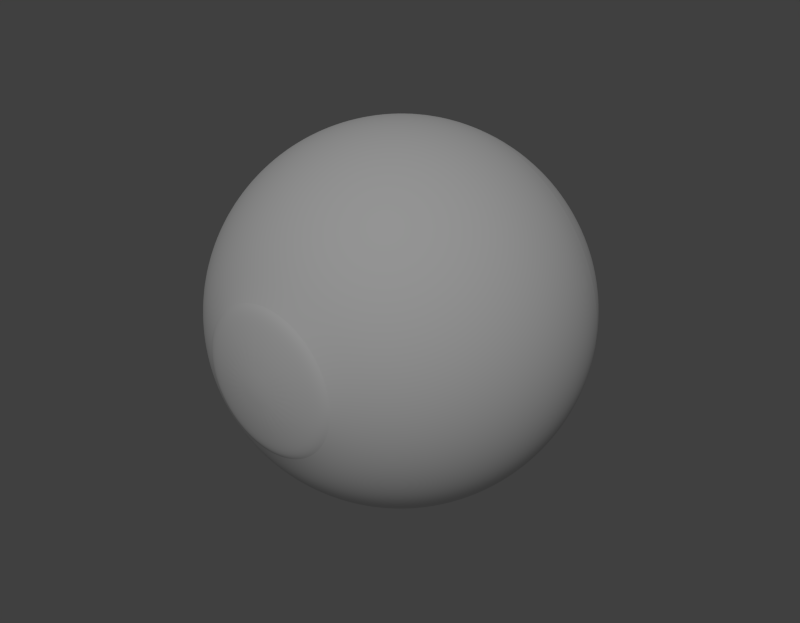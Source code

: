 # Source: eyeball.blend  (saved by Blender 2.79.0; exported with 4.5.12 LTS)
import bpy
from mathutils import Matrix  # noqa: F401  (used for matrix-valued properties, if any)

bpy.ops.wm.read_factory_settings(use_empty=True)
scene = bpy.context.scene
scene.name = 'Scene'

# ---- collections
col_collection_1 = bpy.data.collections.new('Collection 1'); scene.collection.children.link(col_collection_1)

# ---- materials (node trees are filled in below, after node groups)
mat_eye_white = bpy.data.materials.new('Eye_white')
mat_eye_white.alpha_threshold = 0.0
mat_eye_white.use_transparent_shadow = False
mat_eye_white.roughness = 0.5
mat_eye_white.specular_intensity = 0.627
mat_eye_white.line_color = (0.0, 0.0, 0.0, 1.0)
mat_eye_tranz_001 = bpy.data.materials.new('Eye_Tranz.001')
mat_eye_tranz_001.alpha_threshold = 0.0
mat_eye_tranz_001.use_transparent_shadow = False
mat_eye_tranz_001.roughness = 0.5
mat_eye_tranz_001.specular_intensity = 0.4392
mat_eye_tranz_001.line_color = (0.0, 0.0, 0.0, 0.1701)
mat_eyeblack = bpy.data.materials.new('EyeBlack')
mat_eyeblack.alpha_threshold = 0.0
mat_eyeblack.use_transparent_shadow = False
mat_eyeblack.diffuse_color = (0.0, 0.0, 0.0, 1.0)
mat_eyeblack.roughness = 0.5
mat_eyeblack.specular_intensity = 0.0
mat_eyeblack.line_color = (0.0, 0.0, 0.0, 1.0)
mat_eye_iris = bpy.data.materials.new('Eye_Iris')
mat_eye_iris.alpha_threshold = 0.0
mat_eye_iris.use_transparent_shadow = False
mat_eye_iris.diffuse_color = (0.0441, 0.1575, 0.3739, 1.0)
mat_eye_iris.roughness = 0.5
mat_eye_iris.specular_intensity = 1.0
mat_eye_iris.line_color = (0.0, 0.0, 0.0, 1.0)

# ---- material node trees

# ---- world
world_world = bpy.data.worlds.new('World'); scene.world = world_world
world_world.color = (0.05088, 0.05088, 0.05088)
world_world.use_sun_shadow = False
world_world.sun_shadow_jitter_overblur = 0.0
world_world.cycles.sampling_method = 'NONE'
world_world.cycles.sample_map_resolution = 256

# ---- lights
light_hemi = bpy.data.lights.new('Hemi', 'SUN')
light_hemi.transmission_factor = 0.0
light_hemi.angle = 0.1993
light_hemi.energy = 1.0
light_hemi.shadow_buffer_clip_start = 0.5
light_hemi.shadow_soft_size = 0.1
light_hemi.shadow_cascade_max_distance = 1000.0
light_hemi.cycles.use_multiple_importance_sampling = False

# ---- meshes
me_eye_1 = bpy.data.meshes.new('eye_1')
me_eye_1.from_pydata([(-0.3962, -2.397e-07, 1.697), (-0.7649, -2.403e-07, 1.805), (-0.3889, 0.07462, 1.697), (-0.7505, 0.1464, 1.805), (-0.3671, 0.1464, 1.697), (-0.7078, 0.2871, 1.806), (-0.3318, 0.2125, 1.697), (-0.6385, 0.4168, 1.806), (-0.2842, 0.2705, 1.698), (-0.5452, 0.5305, 1.807), (-0.2262, 0.318, 1.698), (-0.4315, 0.6239, 1.808), (-0.1601, 0.3534, 1.699), (-0.3018, 0.6932, 1.809), (-0.08836, 0.3752, 1.699), (-0.161, 0.7359, 1.81), (-0.01374, 0.3825, 1.7), (-0.01464, 0.7503, 1.811), (0.06088, 0.3752, 1.7), (0.1317, 0.7359, 1.813), (0.1326, 0.3534, 1.701), (0.2725, 0.6932, 1.814), (0.1988, 0.318, 1.701), (0.4022, 0.6239, 1.815), (0.2567, 0.2705, 1.702), (0.5159, 0.5305, 1.816), (0.3043, 0.2125, 1.702), (0.6092, 0.4168, 1.816), (0.3396, 0.1464, 1.703), (0.6785, 0.2871, 1.817), (0.3614, 0.07462, 1.703), (0.7212, 0.1464, 1.817), (0.3687, -2.844e-07, 1.703), (0.7356, -3.28e-07, 1.817), (0.3614, -0.07462, 1.703), (0.7212, -0.1464, 1.817), (0.3396, -0.1464, 1.703), (0.6785, -0.2871, 1.817), (0.3043, -0.2125, 1.702), (0.6092, -0.4168, 1.816), (0.2567, -0.2705, 1.702), (0.5159, -0.5305, 1.816), (0.1988, -0.318, 1.701), (0.4022, -0.6239, 1.815), (0.1326, -0.3534, 1.701), (0.2725, -0.6932, 1.814), (0.06088, -0.3752, 1.7), (0.1317, -0.7359, 1.813), (-0.01374, -0.3825, 1.7), (-0.01464, -0.7503, 1.811), (-0.08836, -0.3752, 1.699), (-0.161, -0.7359, 1.81), (-0.1601, -0.3534, 1.699), (-0.3018, -0.6932, 1.809), (-0.2262, -0.318, 1.698), (-0.4315, -0.6239, 1.808), (-0.2842, -0.2705, 1.698), (-0.5452, -0.5305, 1.807), (-0.0137, -1.998e-07, 1.694), (-0.3318, -0.2125, 1.697), (-0.6385, -0.4168, 1.806), (-0.3671, -0.1464, 1.697), (-0.7078, -0.2871, 1.806), (-0.3889, -0.07462, 1.697), (-0.7505, -0.1464, 1.805), (-0.3085, -0.05852, 1.76), (-0.7078, -0.2871, 1.806), (-0.2914, -0.1148, 1.76), (-0.2637, -0.1667, 1.76), (-0.2264, -0.2121, 1.76), (-0.4315, -0.6239, 1.808), (-0.1809, -0.2494, 1.761), (-0.129, -0.2771, 1.761), (-0.07277, -0.2942, 1.762), (-0.01425, -0.3, 1.762), (0.1317, -0.7359, 1.813), (0.04428, -0.2942, 1.763), (0.2725, -0.6932, 1.814), (0.1005, -0.2771, 1.763), (0.4022, -0.6239, 1.815), (0.1524, -0.2494, 1.763), (0.1979, -0.2121, 1.764), (0.2352, -0.1667, 1.764), (0.6785, -0.2871, 1.817), (0.2629, -0.1148, 1.764), (0.7212, -0.1464, 1.817), (0.28, -0.05852, 1.764), (0.2857, -2.667e-07, 1.764), (0.28, 0.05852, 1.764), (0.6785, 0.2871, 1.817), (0.2629, 0.1148, 1.764), (0.6092, 0.4168, 1.816), (0.2352, 0.1667, 1.764), (0.1979, 0.2121, 1.764), (0.1524, 0.2494, 1.763), (0.2725, 0.6932, 1.814), (0.1005, 0.2771, 1.763), (0.04428, 0.2942, 1.763), (-0.01425, 0.3, 1.762), (-0.161, 0.7359, 1.81), (-0.07277, 0.2942, 1.762), (-0.129, 0.2771, 1.761), (-0.1809, 0.2494, 1.761), (-0.5452, 0.5305, 1.807), (-0.2264, 0.2121, 1.76), (-0.6385, 0.4168, 1.806), (-0.2637, 0.1667, 1.76), (-0.2914, 0.1148, 1.76), (-0.7505, 0.1464, 1.805), (-0.3085, 0.05852, 1.76), (-0.3142, -2.138e-07, 1.76), (-0.7505, -0.1464, 1.805), (-0.6385, -0.4168, 1.806), (-0.5452, -0.5305, 1.807), (-0.3018, -0.6932, 1.809), (-0.161, -0.7359, 1.81), (-0.01464, -0.7503, 1.811), (0.5159, -0.5305, 1.816), (0.6092, -0.4168, 1.816), (0.7356, -3.504e-07, 1.817), (0.7212, 0.1464, 1.817), (0.5159, 0.5305, 1.816), (0.4022, 0.6239, 1.815), (0.1317, 0.7359, 1.813), (-0.01464, 0.7503, 1.811), (-0.3018, 0.6932, 1.809), (-0.4315, 0.6239, 1.808), (-0.7078, 0.2871, 1.806), (-0.7649, -2.18e-07, 1.805), (-0.7649, 1.796e-08, 1.805), (-0.7505, 0.1464, 1.805), (-0.7078, 0.2871, 1.806), (-0.6385, 0.4168, 1.806), (-0.5452, 0.5305, 1.807), (-0.4315, 0.6239, 1.808), (-0.3018, 0.6932, 1.809), (-0.161, 0.7359, 1.81), (-0.01465, 0.7503, 1.811), (0.1317, 0.7359, 1.813), (0.2725, 0.6932, 1.814), (0.4022, 0.6239, 1.815), (0.5159, 0.5305, 1.816), (0.6092, 0.4168, 1.816), (0.6785, 0.2871, 1.817), (0.7212, 0.1464, 1.817), (0.7356, -3.593e-08, 1.817), (0.7212, -0.1464, 1.817), (0.6785, -0.2871, 1.817), (0.6092, -0.4168, 1.816), (0.5159, -0.5305, 1.816), (0.4022, -0.6239, 1.815), (0.2725, -0.6932, 1.814), (0.1317, -0.7359, 1.813), (-0.01465, -0.7503, 1.811), (-0.161, -0.7359, 1.81), (-0.3018, -0.6932, 1.809), (-0.4315, -0.6239, 1.808), (-0.5452, -0.5305, 1.807), (-0.6385, -0.4168, 1.806), (-0.7078, -0.2871, 1.806), (-0.7505, -0.1464, 1.805), (-0.3808, -1.69e-08, 1.937), (-0.695, 1.332e-07, 1.857), (-0.3738, 0.07124, 1.937), (-0.6819, 0.1326, 1.857), (-0.353, 0.1397, 1.937), (-0.6432, 0.2602, 1.857), (-0.3193, 0.2029, 1.937), (-0.5804, 0.3777, 1.858), (-0.2739, 0.2582, 1.937), (-0.4958, 0.4808, 1.859), (-0.2186, 0.3036, 1.938), (-0.3928, 0.5653, 1.859), (-0.1554, 0.3374, 1.938), (-0.2753, 0.6282, 1.86), (-0.08692, 0.3581, 1.939), (-0.1477, 0.6669, 1.861), (-0.01569, 0.3652, 1.939), (-0.01506, 0.6799, 1.862), (0.05555, 0.3581, 1.94), (0.1176, 0.6669, 1.864), (0.1241, 0.3374, 1.941), (0.2451, 0.6282, 1.865), (0.1872, 0.3036, 1.941), (0.3627, 0.5653, 1.866), (0.2425, 0.2582, 1.942), (0.4657, 0.4808, 1.866), (0.2879, 0.2029, 1.942), (0.5503, 0.3777, 1.867), (0.3217, 0.1397, 1.942), (0.6131, 0.2602, 1.868), (0.3424, 0.07124, 1.942), (0.6518, 0.1326, 1.868), (0.3495, -3.798e-08, 1.942), (0.6648, -9.915e-08, 1.868), (0.3424, -0.07124, 1.942), (0.6518, -0.1326, 1.868), (0.3217, -0.1397, 1.942), (0.6131, -0.2602, 1.868), (0.2879, -0.2029, 1.942), (0.5503, -0.3777, 1.867), (0.2425, -0.2582, 1.942), (0.4657, -0.4808, 1.866), (0.1872, -0.3036, 1.941), (0.3627, -0.5653, 1.866), (0.1241, -0.3374, 1.941), (0.2451, -0.6282, 1.865), (0.05555, -0.3581, 1.94), (0.1176, -0.6669, 1.864), (-0.01569, -0.3652, 1.939), (-0.01506, -0.6799, 1.862), (-0.08692, -0.3581, 1.939), (-0.1477, -0.6669, 1.861), (-0.1554, -0.3374, 1.938), (-0.2753, -0.6282, 1.86), (-0.2186, -0.3036, 1.938), (-0.3928, -0.5653, 1.859), (-0.2739, -0.2582, 1.937), (-0.4958, -0.4808, 1.859), (-0.01598, -7.722e-09, 1.975), (-0.3193, -0.2029, 1.937), (-0.5804, -0.3777, 1.858), (-0.353, -0.1397, 1.937), (-0.6432, -0.2602, 1.857), (-0.3738, -0.07124, 1.937), (-0.6819, -0.1326, 1.857), (-0.7649, -1.393e-07, 1.805), (-1.098, -9.574e-08, 1.615), (-1.392, -4.906e-08, 1.37), (-1.633, -4.881e-10, 1.072), (-1.811, 4.81e-08, 0.7329), (-1.919, 9.484e-08, 0.3656), (-1.953, 1.425e-07, -0.0158), (-1.909, 1.815e-07, -0.413), (-1.791, 2.047e-07, -0.7802), (-1.077, 0.2117, 1.615), (-1.366, 0.2695, 1.37), (-1.602, 0.3169, 1.072), (-1.776, 0.3521, 0.7332), (-1.882, 0.3738, 0.3659), (-1.916, 0.3811, -0.01549), (-1.872, 0.3731, -0.4127), (-1.756, 0.3506, -0.7799), (-0.7078, 0.2871, 1.806), (-1.016, 0.4153, 1.616), (-1.287, 0.5286, 1.371), (-1.509, 0.6215, 1.073), (-1.673, 0.6906, 0.734), (-1.773, 0.7332, 0.3668), (-1.805, 0.7475, -0.01459), (-1.764, 0.7319, -0.4118), (-1.654, 0.6877, -0.7791), (-0.9154, 0.6029, 1.617), (-1.16, 0.7674, 1.372), (-1.359, 0.9023, 1.074), (-1.507, 1.003, 0.7354), (-1.596, 1.064, 0.3682), (-1.624, 1.085, -0.01313), (-1.587, 1.063, -0.4104), (-1.488, 0.9984, -0.7777), (-0.7805, 0.7674, 1.618), (-0.9878, 0.9767, 1.373), (-1.157, 1.148, 1.076), (-1.282, 1.276, 0.7372), (-1.358, 1.355, 0.3701), (-1.381, 1.381, -0.01117), (-1.349, 1.352, -0.4085), (-1.264, 1.271, -0.7759), (-0.4315, 0.6239, 1.808), (-0.616, 0.9023, 1.619), (-0.7785, 1.148, 1.375), (-0.9111, 1.35, 1.078), (-1.009, 1.501, 0.7394), (-1.067, 1.593, 0.3725), (-1.085, 1.624, -0.008777), (-1.059, 1.59, -0.4061), (-0.9921, 1.494, -0.7737), (-0.3018, 0.6932, 1.809), (-0.4284, 1.003, 1.621), (-0.5397, 1.276, 1.377), (-0.6303, 1.501, 1.08), (-0.6966, 1.667, 0.7419), (-0.7362, 1.77, 0.3751), (-0.7475, 1.805, -0.006046), (-0.7286, 1.767, -0.4035), (-0.6815, 1.66, -0.7712), (-0.2248, 1.064, 1.622), (-0.2806, 1.355, 1.379), (-0.3256, 1.593, 1.083), (-0.3581, 1.77, 0.7446), (-0.3768, 1.879, 0.378), (-0.3811, 1.916, -0.003083), (-0.3699, 1.876, -0.4006), (-0.3444, 1.762, -0.7685), (-0.01465, 0.7503, 1.811), (-0.01313, 1.085, 1.624), (-0.01117, 1.381, 1.381), (-0.008773, 1.624, 1.085), (-0.006042, 1.805, 0.7475), (-0.003079, 1.916, 0.3811), (2.039e-06, 1.953, -1.553e-06), (0.003217, 1.912, -0.3975), (0.006202, 1.797, -0.7657), (0.1317, 0.7359, 1.813), (0.1986, 1.064, 1.626), (0.2583, 1.355, 1.383), (0.3081, 1.593, 1.088), (0.346, 1.77, 0.7503), (0.3707, 1.879, 0.3841), (0.3811, 1.916, 0.00308), (0.3763, 1.876, -0.3945), (0.3568, 1.762, -0.7628), (0.4022, 1.003, 1.627), (0.5174, 1.276, 1.385), (0.6127, 1.501, 1.09), (0.6845, 1.667, 0.7531), (0.73, 1.77, 0.387), (0.7475, 1.805, 0.006043), (0.7351, 1.767, -0.3916), (0.6939, 1.66, -0.7601), (0.4022, 0.6239, 1.815), (0.5898, 0.9023, 1.629), (0.7562, 1.148, 1.387), (0.8935, 1.35, 1.092), (0.9965, 1.501, 0.7556), (1.061, 1.593, 0.3897), (1.085, 1.624, 0.008774), (1.066, 1.59, -0.3889), (1.005, 1.494, -0.7576), (0.5159, 0.5305, 1.816), (0.7542, 0.7674, 1.63), (0.9655, 0.9767, 1.389), (1.14, 1.148, 1.094), (1.27, 1.276, 0.7578), (1.352, 1.355, 0.392), (1.381, 1.381, 0.01117), (1.355, 1.352, -0.3866), (1.277, 1.271, -0.7554), (0.8892, 0.6029, 1.631), (1.137, 0.7674, 1.39), (1.342, 0.9023, 1.096), (1.494, 1.003, 0.7596), (1.59, 1.064, 0.3939), (1.624, 1.085, 0.01313), (1.593, 1.063, -0.3847), (1.5, 0.9984, -0.7536), (0.9894, 0.4153, 1.632), (1.265, 0.5286, 1.391), (1.492, 0.6215, 1.097), (1.661, 0.6906, 0.761), (1.767, 0.7332, 0.3954), (1.805, 0.7475, 0.01459), (1.77, 0.7319, -0.3832), (1.666, 0.6877, -0.7523), (0.7212, 0.1464, 1.817), (1.051, 0.2117, 1.633), (1.343, 0.2695, 1.392), (1.584, 0.3169, 1.098), (1.764, 0.3521, 0.7618), (1.876, 0.3738, 0.3963), (1.916, 0.3811, 0.01549), (1.879, 0.3731, -0.3824), (1.769, 0.3506, -0.7515), (0.7356, -2.452e-07, 1.817), (1.072, -2.49e-07, 1.633), (1.37, -2.441e-07, 1.392), (1.615, -2.299e-07, 1.098), (1.799, -2.068e-07, 0.7621), (1.913, -1.757e-07, 0.3966), (1.953, -1.334e-07, 0.01579), (1.916, -8.861e-08, -0.3821), (1.803, -4.902e-08, -0.7512), (1.051, -0.2117, 1.633), (1.343, -0.2695, 1.392), (1.584, -0.3169, 1.098), (1.764, -0.3521, 0.7618), (1.876, -0.3738, 0.3963), (1.916, -0.3811, 0.01549), (1.879, -0.3731, -0.3824), (1.769, -0.3506, -0.7515), (0.9894, -0.4153, 1.632), (1.265, -0.5286, 1.391), (1.492, -0.6215, 1.097), (1.661, -0.6906, 0.761), (1.767, -0.7332, 0.3954), (1.805, -0.7475, 0.01459), (1.77, -0.7319, -0.3832), (1.666, -0.6877, -0.7523), (0.6092, -0.4168, 1.816), (0.8892, -0.6029, 1.631), (1.137, -0.7674, 1.39), (1.342, -0.9023, 1.096), (1.494, -1.003, 0.7596), (1.59, -1.064, 0.3939), (1.624, -1.085, 0.01313), (1.593, -1.063, -0.3847), (1.5, -0.9984, -0.7536), (0.5159, -0.5305, 1.816), (0.7542, -0.7674, 1.63), (0.9655, -0.9767, 1.389), (1.14, -1.148, 1.094), (1.27, -1.276, 0.7578), (1.352, -1.355, 0.392), (1.381, -1.381, 0.01117), (1.355, -1.352, -0.3866), (1.277, -1.271, -0.7554), (0.5898, -0.9023, 1.629), (0.7562, -1.148, 1.387), (0.8935, -1.35, 1.092), (0.9965, -1.501, 0.7556), (1.061, -1.593, 0.3897), (1.085, -1.624, 0.008774), (1.066, -1.59, -0.3889), (1.005, -1.494, -0.7576), (0.4022, -1.003, 1.627), (0.5174, -1.276, 1.385), (0.6127, -1.501, 1.09), (0.6845, -1.667, 0.7531), (0.73, -1.77, 0.387), (0.7475, -1.805, 0.006042), (0.7351, -1.767, -0.3916), (0.6939, -1.66, -0.7601), (0.1986, -1.064, 1.626), (0.2583, -1.355, 1.383), (0.3081, -1.593, 1.088), (0.346, -1.77, 0.7503), (0.3707, -1.879, 0.3841), (0.3811, -1.916, 0.00308), (0.3763, -1.876, -0.3945), (0.3568, -1.762, -0.7628), (-0.01465, -0.7503, 1.811), (-0.01313, -1.085, 1.624), (-0.01117, -1.381, 1.381), (-0.008775, -1.624, 1.085), (-0.006044, -1.805, 0.7475), (-0.003081, -1.916, 0.3811), (3.433e-07, -1.953, -2.049e-06), (0.003215, -1.912, -0.3975), (0.0062, -1.797, -0.7657), (-0.161, -0.7359, 1.81), (-0.2248, -1.064, 1.622), (-0.2806, -1.355, 1.379), (-0.3256, -1.593, 1.083), (-0.3581, -1.77, 0.7446), (-0.3768, -1.879, 0.378), (-0.3811, -1.916, -0.003083), (-0.3699, -1.876, -0.4006), (-0.3444, -1.762, -0.7685), (-0.3018, -0.6932, 1.809), (-0.4284, -1.003, 1.621), (-0.5397, -1.276, 1.377), (-0.6303, -1.501, 1.08), (-0.6966, -1.667, 0.7419), (-0.7362, -1.77, 0.3751), (-0.7475, -1.805, -0.006047), (-0.7286, -1.767, -0.4035), (-0.6815, -1.66, -0.7712), (-0.616, -0.9023, 1.619), (-0.7785, -1.148, 1.375), (-0.9111, -1.35, 1.078), (-1.009, -1.501, 0.7394), (-1.067, -1.593, 0.3725), (-1.085, -1.624, -0.008777), (-1.059, -1.59, -0.4061), (-0.9921, -1.494, -0.7737), (-0.5452, -0.5305, 1.807), (-0.7805, -0.7674, 1.618), (-0.9878, -0.9767, 1.373), (-1.157, -1.148, 1.076), (-1.282, -1.276, 0.7372), (-1.358, -1.355, 0.3701), (-1.381, -1.381, -0.01117), (-1.349, -1.352, -0.4085), (-1.264, -1.271, -0.7759), (-0.6385, -0.4168, 1.806), (-0.9154, -0.6029, 1.617), (-1.16, -0.7674, 1.372), (-1.359, -0.9023, 1.074), (-1.507, -1.003, 0.7354), (-1.596, -1.064, 0.3682), (-1.624, -1.085, -0.01314), (-1.587, -1.063, -0.4104), (-1.488, -0.9984, -0.7777), (-1.016, -0.4153, 1.616), (-1.287, -0.5286, 1.371), (-1.509, -0.6215, 1.073), (-1.673, -0.6906, 0.734), (-1.773, -0.7331, 0.3668), (-1.805, -0.7475, -0.01459), (-1.764, -0.7319, -0.4118), (-1.654, -0.6877, -0.7791), (-0.7505, -0.1464, 1.805), (-1.077, -0.2117, 1.615), (-1.366, -0.2695, 1.37), (-1.602, -0.3169, 1.072), (-1.776, -0.3521, 0.7332), (-1.882, -0.3738, 0.3659), (-1.916, -0.3811, -0.01549), (-1.872, -0.3731, -0.4127), (-1.756, -0.3506, -0.7799), (-0.7505, 0.1464, 1.805), (-0.6385, 0.4168, 1.806), (-0.5452, 0.5305, 1.807), (-0.161, 0.7359, 1.81), (0.2725, 0.6932, 1.814), (0.6092, 0.4168, 1.816), (0.6785, 0.2871, 1.817), (0.7212, -0.1464, 1.817), (0.6785, -0.2871, 1.817), (0.4022, -0.6239, 1.815), (0.2725, -0.6932, 1.814), (0.1317, -0.7359, 1.813), (-0.4315, -0.6239, 1.808), (-0.7078, -0.2871, 1.806), (-0.4738, 3.542e-07, -1.895), (-0.4645, 0.09397, -1.895), (-0.4371, 0.1843, -1.895), (-0.3927, 0.2676, -1.895), (-0.3328, 0.3407, -1.894), (-0.2598, 0.4007, -1.894), (-0.1766, 0.4453, -1.894), (-0.08616, 0.4728, -1.893), (0.007877, 0.4821, -1.893), (0.1019, 0.4729, -1.892), (0.1924, 0.4456, -1.892), (0.2759, 0.4011, -1.892), (0.349, 0.3411, -1.891), (0.409, 0.2681, -1.891), (0.4537, 0.1847, -1.891), (0.4811, 0.09414, -1.891), (0.4904, 2.852e-07, -1.891), (0.4811, -0.09414, -1.891), (0.4537, -0.1847, -1.891), (0.409, -0.2681, -1.891), (0.349, -0.3411, -1.891), (0.2759, -0.4011, -1.892), (0.1924, -0.4456, -1.892), (0.1019, -0.4729, -1.892), (0.007876, -0.4821, -1.893), (-0.08616, -0.4728, -1.893), (-0.1766, -0.4453, -1.894), (-0.2598, -0.4007, -1.894), (-0.3328, -0.3407, -1.894), (-0.3927, -0.2676, -1.895), (-0.4371, -0.1843, -1.895), (-0.4645, -0.09397, -1.895), (-0.7163, 1.083, -1.459), (-0.4913, 1.204, -1.458), (1.213, 0.4995, -1.447), (1.288, 0.2547, -1.447), (1.313, 6.371e-08, -1.446), (-0.247, -1.278, -1.456), (-0.4913, -1.204, -1.458), (-1.294, 2.499e-07, -1.463), (-1.269, 0.2539, -1.463), (0.732, 1.085, -1.45), (0.9299, 0.9227, -1.449), (-1.195, 0.4981, -1.462), (-1.075, 0.7233, -1.462), (-0.247, 1.278, -1.456), (0.007248, 1.304, -1.455), (-0.7163, -1.083, -1.459), (-0.9135, -0.9207, -1.461), (0.2616, 1.279, -1.453), (0.5064, 1.205, -1.452), (-1.075, -0.7233, -1.462), (0.2616, -1.279, -1.453), (0.007247, -1.304, -1.455), (0.5064, -1.205, -1.452), (1.288, -0.2547, -1.447), (1.213, -0.4995, -1.447), (-0.9135, 0.9207, -1.461), (0.9299, -0.9227, -1.449), (0.732, -1.085, -1.45), (-1.269, -0.2539, -1.463), (-1.195, -0.4981, -1.462), (1.092, 0.7251, -1.448), (1.092, -0.7251, -1.448), (-0.8769, 1.323, -1.139), (1.479, 0.6096, -1.121), (-0.3036, -1.561, -1.135), (-1.583, 2.139e-07, -1.144), (0.8916, 1.324, -1.126), (-1.462, 0.6086, -1.143), (-0.3036, 1.561, -1.135), (-0.8769, -1.323, -1.139), (0.3174, 1.561, -1.13), (0.3174, -1.561, -1.13), (0.6162, -1.471, -1.128), (1.569, -0.3108, -1.121), (-1.118, 1.125, -1.141), (1.133, -1.126, -1.124), (-1.553, -0.3102, -1.144), (-1.462, -0.6086, -1.143), (-0.602, 1.47, -1.137), (1.569, 0.3108, -1.121), (1.6, -1.229e-08, -1.121), (-0.602, -1.47, -1.137), (-1.553, 0.3102, -1.144), (1.133, 1.126, -1.124), (-1.315, 0.8836, -1.142), (0.006879, 1.592, -1.132), (-1.118, -1.125, -1.141), (0.6162, 1.471, -1.128), (-1.315, -0.8836, -1.142), (0.006877, -1.592, -1.132), (1.479, -0.6096, -1.121), (0.8916, -1.324, -1.126), (1.331, 0.885, -1.123), (1.331, -0.885, -1.123), (-0.3281, 0.8097, -1.747), (0.8686, 0.1713, -1.741), (0.8855, 2.051e-07, -1.741), (-0.3281, -0.8097, -1.747), (-0.8515, 0.1708, -1.75), (0.628, 0.6207, -1.742), (-0.7209, 0.4866, -1.749), (0.007276, 0.8769, -1.745), (-0.6121, -0.6194, -1.748), (0.343, 0.8106, -1.744), (-0.7209, -0.4866, -1.749), (0.007275, -0.8769, -1.745), (0.8186, -0.3361, -1.741), (0.4949, -0.7297, -1.743), (0.7373, 0.4878, -1.742), (0.7373, -0.4878, -1.742), (-0.4795, 0.7285, -1.748), (0.8186, 0.3361, -1.741), (-0.1637, -0.8598, -1.746), (-0.8683, 3.307e-07, -1.75), (0.4949, 0.7298, -1.743), (-0.8017, 0.3351, -1.749), (-0.1637, 0.8598, -1.746), (-0.4795, -0.7285, -1.748), (0.1784, 0.8603, -1.745), (0.1784, -0.8603, -1.745), (0.343, -0.8106, -1.744), (0.8686, -0.1713, -1.741), (-0.6121, 0.6194, -1.748), (0.628, -0.6207, -1.742), (-0.8515, -0.1708, -1.75), (-0.8017, -0.3351, -1.749), (0.008123, 5.879e-07, -1.953)], [], [(1, 0, 2, 3), (3, 2, 4, 5), (5, 4, 6, 7), (7, 6, 8, 9), (9, 8, 10, 11), (11, 10, 12, 13), (13, 12, 14, 15), (15, 14, 16, 17), (17, 16, 18, 19), (19, 18, 20, 21), (21, 20, 22, 23), (23, 22, 24, 25), (25, 24, 26, 27), (27, 26, 28, 29), (29, 28, 30, 31), (31, 30, 32, 33), (33, 32, 34, 35), (35, 34, 36, 37), (37, 36, 38, 39), (39, 38, 40, 41), (41, 40, 42, 43), (43, 42, 44, 45), (45, 44, 46, 47), (47, 46, 48, 49), (49, 48, 50, 51), (51, 50, 52, 53), (53, 52, 54, 55), (55, 54, 56, 57), (57, 56, 59, 60), (60, 59, 61, 62), (62, 61, 63, 64), (0, 58, 2), (2, 58, 4), (4, 58, 6), (6, 58, 8), (8, 58, 10), (10, 58, 12), (12, 58, 14), (14, 58, 16), (16, 58, 18), (18, 58, 20), (20, 58, 22), (22, 58, 24), (24, 58, 26), (26, 58, 28), (28, 58, 30), (30, 58, 32), (32, 58, 34), (34, 58, 36), (36, 58, 38), (38, 58, 40), (40, 58, 42), (42, 58, 44), (44, 58, 46), (46, 58, 48), (48, 58, 50), (50, 58, 52), (52, 58, 54), (54, 58, 56), (56, 58, 59), (59, 58, 61), (61, 58, 63), (63, 58, 0), (64, 63, 0, 1), (111, 65, 110, 128), (66, 67, 65, 111), (112, 68, 67, 66), (113, 69, 68, 112), (70, 71, 69, 113), (114, 72, 71, 70), (115, 73, 72, 114), (116, 74, 73, 115), (75, 76, 74, 116), (117, 81, 80, 79), (118, 82, 81, 117), (83, 84, 82, 118), (119, 87, 86, 85), (120, 88, 87, 119), (89, 90, 88, 120), (121, 93, 92, 91), (122, 94, 93, 121), (95, 96, 94, 122), (123, 97, 96, 95), (124, 98, 97, 123), (99, 100, 98, 124), (125, 101, 100, 99), (126, 102, 101, 125), (103, 104, 102, 126), (127, 107, 106, 105), (108, 109, 107, 127), (128, 110, 109, 108), (77, 78, 76, 75), (79, 80, 78, 77), (85, 86, 84, 83), (91, 92, 90, 89), (105, 106, 104, 103), (162, 161, 163, 164), (164, 163, 165, 166), (166, 165, 167, 168), (168, 167, 169, 170), (170, 169, 171, 172), (172, 171, 173, 174), (174, 173, 175, 176), (176, 175, 177, 178), (178, 177, 179, 180), (180, 179, 181, 182), (182, 181, 183, 184), (184, 183, 185, 186), (186, 185, 187, 188), (188, 187, 189, 190), (190, 189, 191, 192), (192, 191, 193, 194), (194, 193, 195, 196), (196, 195, 197, 198), (198, 197, 199, 200), (200, 199, 201, 202), (202, 201, 203, 204), (204, 203, 205, 206), (206, 205, 207, 208), (208, 207, 209, 210), (210, 209, 211, 212), (212, 211, 213, 214), (214, 213, 215, 216), (216, 215, 217, 218), (218, 217, 220, 221), (221, 220, 222, 223), (223, 222, 224, 225), (161, 219, 163), (163, 219, 165), (165, 219, 167), (167, 219, 169), (169, 219, 171), (171, 219, 173), (173, 219, 175), (175, 219, 177), (177, 219, 179), (179, 219, 181), (181, 219, 183), (183, 219, 185), (185, 219, 187), (187, 219, 189), (189, 219, 191), (191, 219, 193), (193, 219, 195), (195, 219, 197), (197, 219, 199), (199, 219, 201), (201, 219, 203), (203, 219, 205), (205, 219, 207), (207, 219, 209), (209, 219, 211), (211, 219, 213), (213, 219, 215), (215, 219, 217), (217, 219, 220), (220, 219, 222), (222, 219, 224), (224, 219, 161), (225, 224, 161, 162), (155, 154, 212, 214), (143, 142, 188, 190), (150, 149, 202, 204), (160, 159, 223, 225), (138, 137, 178, 180), (157, 156, 216, 218), (145, 144, 192, 194), (133, 132, 168, 170), (154, 153, 210, 212), (152, 151, 206, 208), (140, 139, 182, 184), (137, 136, 176, 178), (147, 146, 196, 198), (135, 134, 172, 174), (142, 141, 186, 188), (130, 129, 162, 164), (151, 150, 204, 206), (129, 160, 225, 162), (149, 148, 200, 202), (159, 158, 221, 223), (156, 155, 214, 216), (134, 133, 170, 172), (144, 143, 190, 192), (132, 131, 166, 168), (139, 138, 180, 182), (148, 147, 198, 200), (146, 145, 194, 196), (153, 152, 208, 210), (131, 130, 164, 166), (141, 140, 184, 186), (158, 157, 218, 221), (136, 135, 174, 176), (231, 230, 238, 239), (232, 231, 239, 240), (233, 232, 240, 241), (234, 233, 241, 242), (228, 227, 235, 236), (229, 228, 236, 237), (230, 229, 237, 238), (241, 240, 249, 250), (242, 241, 250, 251), (236, 235, 244, 245), (237, 236, 245, 246), (238, 237, 246, 247), (239, 238, 247, 248), (240, 239, 248, 249), (248, 247, 255, 256), (249, 248, 256, 257), (250, 249, 257, 258), (251, 250, 258, 259), (245, 244, 252, 253), (246, 245, 253, 254), (247, 246, 254, 255), (254, 253, 261, 262), (255, 254, 262, 263), (256, 255, 263, 264), (257, 256, 264, 265), (258, 257, 265, 266), (259, 258, 266, 267), (253, 252, 260, 261), (266, 265, 274, 275), (267, 266, 275, 276), (261, 260, 269, 270), (262, 261, 270, 271), (263, 262, 271, 272), (264, 263, 272, 273), (265, 264, 273, 274), (273, 272, 281, 282), (274, 273, 282, 283), (275, 274, 283, 284), (269, 268, 277, 278), (276, 275, 284, 285), (270, 269, 278, 279), (271, 270, 279, 280), (272, 271, 280, 281), (280, 279, 287, 288), (281, 280, 288, 289), (282, 281, 289, 290), (283, 282, 290, 291), (284, 283, 291, 292), (285, 284, 292, 293), (279, 278, 286, 287), (292, 291, 300, 301), (293, 292, 301, 302), (287, 286, 295, 296), (288, 287, 296, 297), (289, 288, 297, 298), (290, 289, 298, 299), (291, 290, 299, 300), (299, 298, 307, 308), (300, 299, 308, 309), (301, 300, 309, 310), (295, 294, 303, 304), (302, 301, 310, 311), (296, 295, 304, 305), (297, 296, 305, 306), (298, 297, 306, 307), (305, 304, 312, 313), (306, 305, 313, 314), (307, 306, 314, 315), (308, 307, 315, 316), (309, 308, 316, 317), (310, 309, 317, 318), (311, 310, 318, 319), (317, 316, 325, 326), (318, 317, 326, 327), (319, 318, 327, 328), (313, 312, 321, 322), (314, 313, 322, 323), (315, 314, 323, 324), (316, 315, 324, 325), (324, 323, 332, 333), (325, 324, 333, 334), (326, 325, 334, 335), (327, 326, 335, 336), (321, 320, 329, 330), (328, 327, 336, 337), (322, 321, 330, 331), (323, 322, 331, 332), (337, 336, 344, 345), (331, 330, 338, 339), (332, 331, 339, 340), (333, 332, 340, 341), (334, 333, 341, 342), (335, 334, 342, 343), (336, 335, 343, 344), (343, 342, 350, 351), (344, 343, 351, 352), (345, 344, 352, 353), (339, 338, 346, 347), (340, 339, 347, 348), (341, 340, 348, 349), (342, 341, 349, 350), (349, 348, 357, 358), (350, 349, 358, 359), (351, 350, 359, 360), (352, 351, 360, 361), (353, 352, 361, 362), (347, 346, 355, 356), (348, 347, 356, 357), (362, 361, 370, 371), (356, 355, 364, 365), (357, 356, 365, 366), (358, 357, 366, 367), (359, 358, 367, 368), (360, 359, 368, 369), (361, 360, 369, 370), (355, 354, 363, 364), (369, 368, 376, 377), (370, 369, 377, 378), (371, 370, 378, 379), (365, 364, 372, 373), (366, 365, 373, 374), (367, 366, 374, 375), (368, 367, 375, 376), (375, 374, 382, 383), (376, 375, 383, 384), (377, 376, 384, 385), (378, 377, 385, 386), (379, 378, 386, 387), (373, 372, 380, 381), (374, 373, 381, 382), (387, 386, 395, 396), (381, 380, 389, 390), (382, 381, 390, 391), (383, 382, 391, 392), (384, 383, 392, 393), (385, 384, 393, 394), (386, 385, 394, 395), (393, 392, 401, 402), (394, 393, 402, 403), (395, 394, 403, 404), (389, 388, 397, 398), (396, 395, 404, 405), (390, 389, 398, 399), (391, 390, 399, 400), (392, 391, 400, 401), (400, 399, 407, 408), (401, 400, 408, 409), (402, 401, 409, 410), (403, 402, 410, 411), (404, 403, 411, 412), (405, 404, 412, 413), (399, 398, 406, 407), (412, 411, 419, 420), (413, 412, 420, 421), (407, 406, 414, 415), (408, 407, 415, 416), (409, 408, 416, 417), (410, 409, 417, 418), (411, 410, 418, 419), (418, 417, 425, 426), (419, 418, 426, 427), (420, 419, 427, 428), (421, 420, 428, 429), (415, 414, 422, 423), (416, 415, 423, 424), (417, 416, 424, 425), (424, 423, 432, 433), (425, 424, 433, 434), (426, 425, 434, 435), (427, 426, 435, 436), (428, 427, 436, 437), (429, 428, 437, 438), (423, 422, 431, 432), (437, 436, 445, 446), (431, 430, 439, 440), (438, 437, 446, 447), (432, 431, 440, 441), (433, 432, 441, 442), (434, 433, 442, 443), (435, 434, 443, 444), (436, 435, 444, 445), (444, 443, 452, 453), (445, 444, 453, 454), (446, 445, 454, 455), (440, 439, 448, 449), (447, 446, 455, 456), (441, 440, 449, 450), (442, 441, 450, 451), (443, 442, 451, 452), (451, 450, 458, 459), (452, 451, 459, 460), (453, 452, 460, 461), (454, 453, 461, 462), (455, 454, 462, 463), (456, 455, 463, 464), (450, 449, 457, 458), (463, 462, 471, 472), (464, 463, 472, 473), (458, 457, 466, 467), (459, 458, 467, 468), (460, 459, 468, 469), (461, 460, 469, 470), (462, 461, 470, 471), (469, 468, 477, 478), (470, 469, 478, 479), (471, 470, 479, 480), (472, 471, 480, 481), (466, 465, 474, 475), (473, 472, 481, 482), (467, 466, 475, 476), (468, 467, 476, 477), (482, 481, 489, 490), (476, 475, 483, 484), (477, 476, 484, 485), (478, 477, 485, 486), (479, 478, 486, 487), (480, 479, 487, 488), (481, 480, 488, 489), (488, 487, 496, 497), (489, 488, 497, 498), (490, 489, 498, 499), (484, 483, 492, 493), (485, 484, 493, 494), (486, 485, 494, 495), (487, 486, 495, 496), (495, 494, 229, 230), (496, 495, 230, 231), (497, 496, 231, 232), (498, 497, 232, 233), (492, 491, 226, 227), (499, 498, 233, 234), (493, 492, 227, 228), (494, 493, 228, 229), (227, 226, 500, 235), (235, 500, 243, 244), (244, 243, 501, 252), (252, 501, 502, 260), (260, 502, 268, 269), (278, 277, 503, 286), (286, 503, 294, 295), (304, 303, 504, 312), (312, 504, 320, 321), (330, 329, 505, 338), (338, 505, 506, 346), (346, 506, 354, 355), (364, 363, 507, 372), (372, 507, 508, 380), (380, 508, 388, 389), (398, 397, 509, 406), (406, 509, 510, 414), (414, 510, 511, 422), (422, 511, 430, 431), (449, 448, 512, 457), (457, 512, 465, 466), (475, 474, 513, 483), (483, 513, 491, 492), (626, 610, 520, 519), (627, 611, 529, 528), (611, 612, 530, 529), (628, 613, 540, 539), (629, 614, 515, 514), (630, 615, 526, 525), (631, 616, 517, 516), (632, 617, 522, 521), (633, 618, 542, 541), (634, 619, 524, 523), (618, 620, 543, 542), (635, 621, 538, 537), (636, 635, 537, 536), (637, 622, 532, 531), (638, 626, 519, 518), (621, 628, 539, 538), (639, 623, 535, 534), (614, 631, 516, 515), (619, 630, 525, 524), (640, 629, 514, 545), (641, 640, 545, 544), (610, 632, 521, 520), (613, 633, 541, 540), (623, 636, 536, 535), (612, 637, 531, 530), (615, 624, 527, 526), (616, 638, 518, 517), (622, 625, 533, 532), (617, 634, 523, 522), (624, 627, 528, 527), (620, 641, 544, 543), (625, 639, 534, 533), (609, 591, 572, 577), (604, 593, 575, 565), (608, 579, 548, 576), (601, 586, 563, 560), (606, 609, 577, 570), (600, 590, 571, 558), (599, 608, 576, 556), (596, 589, 569, 550), (607, 588, 568, 573), (597, 585, 561, 552), (594, 584, 559, 547), (593, 592, 574, 575), (592, 581, 553, 574), (603, 582, 555, 564), (598, 583, 557, 554), (591, 607, 573, 572), (605, 580, 551, 567), (590, 578, 546, 571), (589, 606, 570, 569), (588, 587, 566, 568), (587, 605, 567, 566), (602, 604, 565, 562), (586, 603, 564, 563), (585, 602, 562, 561), (584, 601, 560, 559), (583, 600, 558, 557), (582, 599, 556, 555), (581, 598, 554, 553), (580, 597, 552, 551), (595, 596, 550, 549), (579, 595, 549, 548), (578, 594, 547, 546), (276, 285, 594, 578), (353, 362, 595, 579), (362, 371, 596, 595), (447, 456, 597, 580), (234, 242, 598, 581), (328, 337, 599, 582), (251, 259, 600, 583), (293, 302, 601, 584), (464, 473, 602, 585), (311, 319, 603, 586), (473, 482, 604, 602), (429, 438, 605, 587), (421, 429, 587, 588), (379, 387, 606, 589), (267, 276, 578, 590), (438, 447, 580, 605), (405, 413, 607, 591), (242, 251, 583, 598), (319, 328, 582, 603), (499, 234, 581, 592), (490, 499, 592, 593), (285, 293, 584, 594), (456, 464, 585, 597), (413, 421, 588, 607), (371, 379, 589, 596), (337, 345, 608, 599), (259, 267, 590, 600), (387, 396, 609, 606), (302, 311, 586, 601), (345, 353, 579, 608), (482, 490, 593, 604), (396, 405, 591, 609), (577, 572, 639, 625), (565, 575, 641, 620), (576, 548, 627, 624), (560, 563, 634, 617), (570, 577, 625, 622), (558, 571, 638, 616), (556, 576, 624, 615), (550, 569, 637, 612), (573, 568, 636, 623), (552, 561, 633, 613), (547, 559, 632, 610), (575, 574, 640, 641), (574, 553, 629, 640), (564, 555, 630, 619), (554, 557, 631, 614), (572, 573, 623, 639), (567, 551, 628, 621), (571, 546, 626, 638), (569, 570, 622, 637), (568, 566, 635, 636), (566, 567, 621, 635), (562, 565, 620, 618), (563, 564, 619, 634), (561, 562, 618, 633), (559, 560, 617, 632), (557, 558, 616, 631), (555, 556, 615, 630), (553, 554, 614, 629), (551, 552, 613, 628), (549, 550, 612, 611), (548, 549, 611, 627), (546, 547, 610, 626), (542, 543, 642), (531, 532, 642), (520, 521, 642), (540, 541, 642), (518, 519, 642), (529, 530, 642), (538, 539, 642), (516, 517, 642), (527, 528, 642), (536, 537, 642), (514, 515, 642), (525, 526, 642), (545, 514, 642), (534, 535, 642), (523, 524, 642), (543, 544, 642), (532, 533, 642), (521, 522, 642), (541, 542, 642), (530, 531, 642), (519, 520, 642), (539, 540, 642), (517, 518, 642), (528, 529, 642), (537, 538, 642), (515, 516, 642), (526, 527, 642), (535, 536, 642), (524, 525, 642), (544, 545, 642), (533, 534, 642), (522, 523, 642)])
me_eye_1.polygons.foreach_set('use_smooth', [True] * 608)
me_eye_1.polygons.foreach_set('material_index', [2, 2, 2, 2, 2, 2, 2, 2, 2, 2, 2, 2, 2, 2, 2, 2, 2, 2, 2, 2, 2, 2, 2, 2, 2, 2, 2, 2, 2, 2, 2, 2, 2, 2, 2, 2, 2, 2, 2, 2, 2, 2, 2, 2, 2, 2, 2, 2, 2, 2, 2, 2, 2, 2, 2, 2, 2, 2, 2, 2, 2, 2, 2, 2, 3, 3, 3, 3, 3, 3, 3, 3, 3, 3, 3, 3, 3, 3, 3, 3, 3, 3, 3, 3, 3, 3, 3, 3, 3, 3, 3, 3, 3, 3, 3, 3, 1, 1, 1, 1, 1, 1, 1, 1, 1, 1, 1, 1, 1, 1, 1, 1, 1, 1, 1, 1, 1, 1, 1, 1, 1, 1, 1, 1, 1, 1, 1, 1, 1, 1, 1, 1, 1, 1, 1, 1, 1, 1, 1, 1, 1, 1, 1, 1, 1, 1, 1, 1, 1, 1, 1, 1, 1, 1, 1, 1, 1, 1, 1, 1, 1, 1, 1, 1, 1, 1, 1, 1, 1, 1, 1, 1, 1, 1, 1, 1, 1, 1, 1, 1, 1, 1, 1, 1, 1, 1, 1, 1, 1, 1, 1, 1, 0, 0, 0, 0, 0, 0, 0, 0, 0, 0, 0, 0, 0, 0, 0, 0, 0, 0, 0, 0, 0, 0, 0, 0, 0, 0, 0, 0, 0, 0, 0, 0, 0, 0, 0, 0, 0, 0, 0, 0, 0, 0, 0, 0, 0, 0, 0, 0, 0, 0, 0, 0, 0, 0, 0, 0, 0, 0, 0, 0, 0, 0, 0, 0, 0, 0, 0, 0, 0, 0, 0, 0, 0, 0, 0, 0, 0, 0, 0, 0, 0, 0, 0, 0, 0, 0, 0, 0, 0, 0, 0, 0, 0, 0, 0, 0, 0, 0, 0, 0, 0, 0, 0, 0, 0, 0, 0, 0, 0, 0, 0, 0, 0, 0, 0, 0, 0, 0, 0, 0, 0, 0, 0, 0, 0, 0, 0, 0, 0, 0, 0, 0, 0, 0, 0, 0, 0, 0, 0, 0, 0, 0, 0, 0, 0, 0, 0, 0, 0, 0, 0, 0, 0, 0, 0, 0, 0, 0, 0, 0, 0, 0, 0, 0, 0, 0, 0, 0, 0, 0, 0, 0, 0, 0, 0, 0, 0, 0, 0, 0, 0, 0, 0, 0, 0, 0, 0, 0, 0, 0, 0, 0, 0, 0, 0, 0, 0, 0, 0, 0, 0, 0, 0, 0, 0, 0, 0, 0, 0, 0, 0, 0, 0, 0, 0, 0, 0, 0, 0, 0, 0, 0, 0, 0, 0, 0, 0, 0, 0, 0, 0, 0, 0, 0, 0, 0, 0, 0, 0, 0, 0, 0, 0, 0, 0, 0, 0, 0, 0, 0, 0, 0, 0, 0, 0, 0, 0, 0, 0, 0, 0, 0, 0, 0, 0, 0, 0, 0, 0, 0, 0, 0, 0, 0, 0, 0, 0, 0, 0, 0, 0, 0, 0, 0, 0, 0, 0, 0, 0, 0, 0, 0, 0, 0, 0, 0, 0, 0, 0, 0, 0, 0, 0, 0, 0, 0, 0, 0, 0, 0, 0, 0, 0, 0, 0, 0, 0, 0, 0, 0, 0, 0, 0, 0, 0, 0, 0, 0, 0, 0, 0, 0, 0, 0, 0, 0, 0, 0, 0, 0, 0, 0, 0, 0, 0, 0, 0, 0, 0, 0, 0, 0, 0, 0, 0, 0, 0, 0, 0, 0, 0, 0, 0, 0, 0, 0, 0, 0, 0, 0, 0, 0, 0, 0, 0, 0, 0, 0, 0, 0, 0, 0, 0, 0, 0, 0, 0, 0, 0, 0, 0, 0, 0, 0, 0, 0, 0, 0, 0, 0, 0, 0, 0, 0, 0, 0, 0, 0, 0, 0, 0, 0, 0, 0, 0, 0])
_k = set([(1, 3), (1, 64), (3, 5), (5, 7), (7, 9), (9, 11), (11, 13), (13, 15), (15, 17), (17, 19), (19, 21), (21, 23), (23, 25), (25, 27), (27, 29), (29, 31), (31, 33), (33, 35), (35, 37), (37, 39), (39, 41), (41, 43), (43, 45), (45, 47), (47, 49), (49, 51), (51, 53), (53, 55), (55, 57), (57, 60), (60, 62), (62, 64), (65, 67), (65, 110), (66, 111), (66, 112), (67, 68), (68, 69), (69, 71), (70, 113), (70, 114), (71, 72), (72, 73), (73, 74), (74, 76), (75, 77), (75, 116), (76, 78), (77, 79), (78, 80), (79, 117), (80, 81), (81, 82), (82, 84), (83, 85), (83, 118), (84, 86), (85, 119), (86, 87), (87, 88), (88, 90), (89, 91), (89, 120), (90, 92), (91, 121), (92, 93), (93, 94), (94, 96), (95, 122), (95, 123), (96, 97), (97, 98), (98, 100), (99, 124), (99, 125), (100, 101), (101, 102), (102, 104), (103, 105), (103, 126), (104, 106), (105, 127), (106, 107), (107, 109), (108, 127), (108, 128), (109, 110), (111, 128), (112, 113), (114, 115), (115, 116), (117, 118), (119, 120), (121, 122), (123, 124), (125, 126), (129, 130), (129, 160), (130, 131), (131, 132), (132, 133), (133, 134), (134, 135), (135, 136), (136, 137), (137, 138), (138, 139), (139, 140), (140, 141), (141, 142), (142, 143), (143, 144), (144, 145), (145, 146), (146, 147), (147, 148), (148, 149), (149, 150), (150, 151), (151, 152), (152, 153), (153, 154), (154, 155), (155, 156), (156, 157), (157, 158), (158, 159), (159, 160), (226, 491), (226, 500), (234, 242), (234, 499), (242, 251), (243, 500), (243, 501), (251, 259), (259, 267), (267, 276), (268, 277), (268, 502), (276, 285), (277, 503), (285, 293), (293, 302), (294, 303), (294, 503), (302, 311), (303, 504), (311, 319), (319, 328), (320, 329), (320, 504), (328, 337), (329, 505), (337, 345), (345, 353), (353, 362), (354, 363), (354, 506), (362, 371), (363, 507), (371, 379), (379, 387), (387, 396), (388, 397), (388, 508), (396, 405), (397, 509), (405, 413), (413, 421), (421, 429), (429, 438), (430, 439), (430, 511), (438, 447), (439, 448), (447, 456), (448, 512), (456, 464), (464, 473), (465, 474), (465, 512), (473, 482), (474, 513), (482, 490), (490, 499), (491, 513), (501, 502), (505, 506), (507, 508), (509, 510), (510, 511), (514, 515), (514, 545), (515, 516), (516, 517), (517, 518), (518, 519), (519, 520), (520, 521), (521, 522), (522, 523), (523, 524), (524, 525), (525, 526), (526, 527), (527, 528), (528, 529), (529, 530), (530, 531), (531, 532), (532, 533), (533, 534), (534, 535), (535, 536), (536, 537), (537, 538), (538, 539), (539, 540), (540, 541), (541, 542), (542, 543), (543, 544), (544, 545)])
me_eye_1.attributes.new('sharp_edge', 'BOOLEAN', 'EDGE').data.foreach_set('value', [ (min(e.vertices), max(e.vertices)) in _k for e in me_eye_1.edges])
_k = {(1, 3): 1.0, (3, 5): 1.0, (5, 7): 1.0, (7, 9): 1.0, (9, 11): 1.0, (11, 13): 1.0, (13, 15): 1.0, (15, 17): 1.0, (17, 19): 1.0, (19, 21): 1.0, (21, 23): 1.0, (23, 25): 1.0, (25, 27): 1.0, (27, 29): 1.0, (29, 31): 1.0, (31, 33): 1.0, (33, 35): 1.0, (35, 37): 1.0, (37, 39): 1.0, (39, 41): 1.0, (41, 43): 1.0, (43, 45): 1.0, (45, 47): 1.0, (47, 49): 1.0, (49, 51): 1.0, (51, 53): 1.0, (53, 55): 1.0, (55, 57): 1.0, (57, 60): 1.0, (60, 62): 1.0, (62, 64): 1.0, (1, 64): 1.0, (66, 111): 1.0, (66, 112): 1.0, (70, 113): 1.0, (70, 114): 1.0, (75, 116): 1.0, (79, 117): 1.0, (83, 118): 1.0, (85, 119): 1.0, (89, 120): 1.0, (91, 121): 1.0, (95, 122): 1.0, (95, 123): 1.0, (99, 124): 1.0, (99, 125): 1.0, (103, 126): 1.0, (105, 127): 1.0, (108, 127): 1.0, (108, 128): 1.0, (65, 110): 1.0, (65, 67): 1.0, (67, 68): 1.0, (68, 69): 1.0, (69, 71): 1.0, (71, 72): 1.0, (72, 73): 1.0, (73, 74): 1.0, (74, 76): 1.0, (75, 77): 1.0, (76, 78): 1.0, (78, 80): 1.0, (77, 79): 1.0, (80, 81): 1.0, (81, 82): 1.0, (82, 84): 1.0, (83, 85): 1.0, (84, 86): 1.0, (86, 87): 1.0, (87, 88): 1.0, (88, 90): 1.0, (89, 91): 1.0, (90, 92): 1.0, (92, 93): 1.0, (93, 94): 1.0, (94, 96): 1.0, (96, 97): 1.0, (97, 98): 1.0, (98, 100): 1.0, (100, 101): 1.0, (101, 102): 1.0, (102, 104): 1.0, (103, 105): 1.0, (104, 106): 1.0, (106, 107): 1.0, (107, 109): 1.0, (109, 110): 1.0, (111, 128): 1.0, (112, 113): 1.0, (114, 115): 1.0, (115, 116): 1.0, (117, 118): 1.0, (119, 120): 1.0, (121, 122): 1.0, (123, 124): 1.0, (125, 126): 1.0, (268, 277): 1.0, (294, 303): 1.0, (320, 329): 1.0, (354, 363): 1.0, (388, 397): 1.0, (430, 439): 1.0, (439, 448): 1.0, (465, 474): 1.0, (226, 491): 1.0, (501, 502): 1.0, (505, 506): 1.0, (507, 508): 1.0, (509, 510): 1.0, (510, 511): 1.0, (226, 500): 1.0, (243, 500): 1.0, (243, 501): 1.0, (268, 502): 1.0, (277, 503): 1.0, (294, 503): 1.0, (303, 504): 1.0, (320, 504): 1.0, (329, 505): 1.0, (354, 506): 1.0, (363, 507): 1.0, (388, 508): 1.0, (397, 509): 1.0, (430, 511): 1.0, (448, 512): 1.0, (465, 512): 1.0, (474, 513): 1.0, (491, 513): 1.0}
me_eye_1.attributes.new('crease_edge', 'FLOAT', 'EDGE').data.foreach_set('value', [_k.get((min(e.vertices), max(e.vertices)), 0.0) for e in me_eye_1.edges])
_uv = me_eye_1.uv_layers.new(name='UVMap.001')
_uv.uv.foreach_set('vector', [0.3199, 0.3491, 0.3275, 0.3349, 0.3304, 0.3361, 0.3257, 0.3516, 0.3257, 0.3516, 0.3304, 0.3361, 0.3334, 0.3367, 0.3319, 0.3528, 0.3319, 0.3528, 0.3334, 0.3367, 0.3366, 0.3367, 0.3382, 0.3528, 0.3382, 0.3528, 0.3366, 0.3367, 0.3396, 0.3361, 0.3443, 0.3515, 0.3443, 0.3515, 0.3396, 0.3361, 0.3425, 0.3349, 0.3501, 0.3491, 0.3501, 0.3491, 0.3425, 0.3349, 0.3451, 0.3331, 0.3554, 0.3456, 0.3554, 0.3456, 0.3451, 0.3331, 0.3473, 0.3309, 0.3598, 0.3412, 0.3598, 0.3412, 0.3473, 0.3309, 0.3491, 0.3283, 0.3633, 0.336, 0.3633, 0.336, 0.3491, 0.3283, 0.3503, 0.3254, 0.3657, 0.3301, 0.3657, 0.3301, 0.3503, 0.3254, 0.3509, 0.3224, 0.367, 0.324, 0.367, 0.324, 0.3509, 0.3224, 0.3509, 0.3192, 0.367, 0.3177, 0.367, 0.3177, 0.3509, 0.3192, 0.3503, 0.3162, 0.3657, 0.3115, 0.3657, 0.3115, 0.3503, 0.3162, 0.3491, 0.3133, 0.3633, 0.3057, 0.3633, 0.3057, 0.3491, 0.3133, 0.3473, 0.3107, 0.3598, 0.3004, 0.3598, 0.3004, 0.3473, 0.3107, 0.3451, 0.3085, 0.3554, 0.296, 0.3554, 0.296, 0.3451, 0.3085, 0.3425, 0.3068, 0.3501, 0.2925, 0.3501, 0.2925, 0.3425, 0.3068, 0.3396, 0.3056, 0.3443, 0.2901, 0.3443, 0.2901, 0.3396, 0.3056, 0.3366, 0.3049, 0.3381, 0.2889, 0.3381, 0.2889, 0.3366, 0.3049, 0.3334, 0.3049, 0.3318, 0.2889, 0.3318, 0.2889, 0.3334, 0.3049, 0.3304, 0.3056, 0.3257, 0.2901, 0.3257, 0.2901, 0.3304, 0.3056, 0.3275, 0.3068, 0.3198, 0.2925, 0.3198, 0.2925, 0.3275, 0.3068, 0.3249, 0.3085, 0.3146, 0.296, 0.3146, 0.296, 0.3249, 0.3085, 0.3227, 0.3107, 0.3102, 0.3005, 0.3102, 0.3005, 0.3227, 0.3107, 0.3209, 0.3133, 0.3067, 0.3057, 0.3067, 0.3057, 0.3209, 0.3133, 0.3197, 0.3162, 0.3043, 0.3115, 0.3043, 0.3115, 0.3197, 0.3162, 0.3191, 0.3193, 0.303, 0.3177, 0.303, 0.3177, 0.3191, 0.3193, 0.3191, 0.3224, 0.303, 0.324, 0.303, 0.324, 0.3191, 0.3224, 0.3197, 0.3255, 0.3043, 0.3301, 0.3043, 0.3301, 0.3197, 0.3255, 0.3209, 0.3283, 0.3067, 0.336, 0.3067, 0.336, 0.3209, 0.3283, 0.3227, 0.3309, 0.3102, 0.3412, 0.3102, 0.3412, 0.3227, 0.3309, 0.3249, 0.3331, 0.3146, 0.3457, 0.3275, 0.3349, 0.335, 0.3208, 0.3304, 0.3361, 0.3304, 0.3361, 0.335, 0.3208, 0.3334, 0.3367, 0.3334, 0.3367, 0.335, 0.3208, 0.3366, 0.3367, 0.3366, 0.3367, 0.335, 0.3208, 0.3396, 0.3361, 0.3396, 0.3361, 0.335, 0.3208, 0.3425, 0.3349, 0.3425, 0.3349, 0.335, 0.3208, 0.3451, 0.3331, 0.3451, 0.3331, 0.335, 0.3208, 0.3473, 0.3309, 0.3473, 0.3309, 0.335, 0.3208, 0.3491, 0.3283, 0.3491, 0.3283, 0.335, 0.3208, 0.3503, 0.3254, 0.3503, 0.3254, 0.335, 0.3208, 0.3509, 0.3224, 0.3509, 0.3224, 0.335, 0.3208, 0.3509, 0.3192, 0.3509, 0.3192, 0.335, 0.3208, 0.3503, 0.3162, 0.3503, 0.3162, 0.335, 0.3208, 0.3491, 0.3133, 0.3491, 0.3133, 0.335, 0.3208, 0.3473, 0.3107, 0.3473, 0.3107, 0.335, 0.3208, 0.3451, 0.3085, 0.3451, 0.3085, 0.335, 0.3208, 0.3425, 0.3068, 0.3425, 0.3068, 0.335, 0.3208, 0.3396, 0.3056, 0.3396, 0.3056, 0.335, 0.3208, 0.3366, 0.3049, 0.3366, 0.3049, 0.335, 0.3208, 0.3334, 0.3049, 0.3334, 0.3049, 0.335, 0.3208, 0.3304, 0.3056, 0.3304, 0.3056, 0.335, 0.3208, 0.3275, 0.3068, 0.3275, 0.3068, 0.335, 0.3208, 0.3249, 0.3085, 0.3249, 0.3085, 0.335, 0.3208, 0.3227, 0.3107, 0.3227, 0.3107, 0.335, 0.3208, 0.3209, 0.3133, 0.3209, 0.3133, 0.335, 0.3208, 0.3197, 0.3162, 0.3197, 0.3162, 0.335, 0.3208, 0.3191, 0.3193, 0.3191, 0.3193, 0.335, 0.3208, 0.3191, 0.3224, 0.3191, 0.3224, 0.335, 0.3208, 0.3197, 0.3255, 0.3197, 0.3255, 0.335, 0.3208, 0.3209, 0.3283, 0.3209, 0.3283, 0.335, 0.3208, 0.3227, 0.3309, 0.3227, 0.3309, 0.335, 0.3208, 0.3249, 0.3331, 0.3249, 0.3331, 0.335, 0.3208, 0.3275, 0.3349, 0.3146, 0.3457, 0.3249, 0.3331, 0.3275, 0.3349, 0.3199, 0.3491, 0.8481, 0.9561, 0.7803, 0.8294, 0.7984, 0.8173, 0.8895, 0.9284, 0.802, 0.9752, 0.7603, 0.8377, 0.7803, 0.8294, 0.8481, 0.9561, 0.7531, 0.9849, 0.7391, 0.8419, 0.7603, 0.8377, 0.802, 0.9752, 0.7033, 0.9849, 0.7174, 0.8419, 0.7391, 0.8419, 0.7531, 0.9849, 0.6544, 0.9751, 0.6961, 0.8377, 0.7174, 0.8419, 0.7033, 0.9849, 0.6084, 0.9561, 0.6761, 0.8294, 0.6961, 0.8377, 0.6544, 0.9751, 0.5669, 0.9284, 0.6581, 0.8173, 0.6761, 0.8294, 0.6084, 0.9561, 0.5317, 0.8931, 0.6428, 0.802, 0.6581, 0.8173, 0.5669, 0.9284, 0.504, 0.8517, 0.6307, 0.784, 0.6428, 0.802, 0.5317, 0.8931, 0.4752, 0.7069, 0.6182, 0.721, 0.6182, 0.7427, 0.4752, 0.7568, 0.4849, 0.6581, 0.6224, 0.6998, 0.6182, 0.721, 0.4752, 0.7069, 0.504, 0.612, 0.6307, 0.6797, 0.6224, 0.6998, 0.4849, 0.6581, 0.5669, 0.5353, 0.6581, 0.6464, 0.6428, 0.6617, 0.5317, 0.5706, 0.6084, 0.5076, 0.6761, 0.6344, 0.6581, 0.6464, 0.5669, 0.5353, 0.6544, 0.4886, 0.6961, 0.6261, 0.6761, 0.6344, 0.6084, 0.5076, 0.7532, 0.4788, 0.7391, 0.6218, 0.7174, 0.6218, 0.7033, 0.4788, 0.802, 0.4886, 0.7603, 0.6261, 0.7391, 0.6218, 0.7532, 0.4788, 0.8481, 0.5076, 0.7803, 0.6343, 0.7603, 0.6261, 0.802, 0.4886, 0.8895, 0.5353, 0.7984, 0.6464, 0.7803, 0.6343, 0.8481, 0.5076, 0.9248, 0.5706, 0.8137, 0.6617, 0.7984, 0.6464, 0.8895, 0.5353, 0.9525, 0.612, 0.8257, 0.6797, 0.8137, 0.6617, 0.9248, 0.5706, 0.9715, 0.6581, 0.834, 0.6998, 0.8257, 0.6797, 0.9525, 0.612, 0.9813, 0.7069, 0.8383, 0.721, 0.834, 0.6998, 0.9715, 0.6581, 0.9813, 0.7568, 0.8383, 0.7427, 0.8383, 0.721, 0.9813, 0.7069, 0.9525, 0.8517, 0.8257, 0.784, 0.834, 0.7639, 0.9715, 0.8057, 0.9248, 0.8932, 0.8137, 0.802, 0.8257, 0.784, 0.9525, 0.8517, 0.8895, 0.9284, 0.7984, 0.8173, 0.8137, 0.802, 0.9248, 0.8932, 0.4849, 0.8057, 0.6224, 0.764, 0.6307, 0.784, 0.504, 0.8517, 0.4752, 0.7568, 0.6182, 0.7427, 0.6224, 0.764, 0.4849, 0.8057, 0.5317, 0.5706, 0.6428, 0.6617, 0.6307, 0.6797, 0.504, 0.612, 0.7033, 0.4788, 0.7174, 0.6218, 0.6961, 0.6261, 0.6544, 0.4886, 0.9715, 0.8057, 0.834, 0.7639, 0.8383, 0.7427, 0.9813, 0.7568, 0.7732, 0.4442, 0.7932, 0.3784, 0.808, 0.3814, 0.8013, 0.4498, 0.8013, 0.4498, 0.808, 0.3814, 0.8232, 0.3814, 0.8298, 0.4499, 0.8298, 0.4499, 0.8232, 0.3814, 0.838, 0.3785, 0.8578, 0.4442, 0.8578, 0.4442, 0.838, 0.3785, 0.852, 0.3727, 0.8843, 0.4333, 0.8843, 0.4333, 0.852, 0.3727, 0.8646, 0.3643, 0.9081, 0.4175, 0.9081, 0.4175, 0.8646, 0.3643, 0.8753, 0.3536, 0.9283, 0.3972, 0.9283, 0.3972, 0.8753, 0.3536, 0.8837, 0.341, 0.9443, 0.3734, 0.9443, 0.3734, 0.8837, 0.341, 0.8895, 0.327, 0.9552, 0.347, 0.9552, 0.347, 0.8895, 0.327, 0.8925, 0.3122, 0.9608, 0.3189, 0.9608, 0.3189, 0.8925, 0.3122, 0.8925, 0.2971, 0.9607, 0.2904, 0.9607, 0.2904, 0.8925, 0.2971, 0.8895, 0.2822, 0.9551, 0.2624, 0.9551, 0.2624, 0.8895, 0.2822, 0.8837, 0.2683, 0.9442, 0.2361, 0.9442, 0.2361, 0.8837, 0.2683, 0.8754, 0.2557, 0.9284, 0.2123, 0.9284, 0.2123, 0.8754, 0.2557, 0.8647, 0.245, 0.9083, 0.1921, 0.9083, 0.1921, 0.8647, 0.245, 0.8521, 0.2366, 0.8846, 0.1763, 0.8846, 0.1763, 0.8521, 0.2366, 0.8382, 0.2308, 0.8583, 0.1653, 0.8583, 0.1653, 0.8382, 0.2308, 0.8234, 0.2278, 0.8303, 0.1595, 0.8303, 0.1595, 0.8234, 0.2278, 0.8083, 0.2278, 0.8018, 0.1595, 0.8018, 0.1595, 0.8083, 0.2278, 0.7934, 0.2307, 0.7737, 0.165, 0.7737, 0.165, 0.7934, 0.2307, 0.7794, 0.2365, 0.7472, 0.1758, 0.7472, 0.1758, 0.7794, 0.2365, 0.7669, 0.2449, 0.7235, 0.1916, 0.7235, 0.1916, 0.7669, 0.2449, 0.7561, 0.2555, 0.7032, 0.2119, 0.7032, 0.2119, 0.7561, 0.2555, 0.7477, 0.2681, 0.6872, 0.2355, 0.6872, 0.2355, 0.7477, 0.2681, 0.7419, 0.282, 0.6762, 0.262, 0.6762, 0.262, 0.7419, 0.282, 0.7389, 0.2969, 0.6705, 0.29, 0.6705, 0.29, 0.7389, 0.2969, 0.7388, 0.312, 0.6705, 0.3185, 0.6705, 0.3185, 0.7388, 0.312, 0.7418, 0.3269, 0.676, 0.3466, 0.676, 0.3466, 0.7418, 0.3269, 0.7475, 0.3409, 0.6868, 0.3731, 0.6868, 0.3731, 0.7475, 0.3409, 0.7559, 0.3535, 0.7027, 0.3969, 0.7027, 0.3969, 0.7559, 0.3535, 0.7666, 0.3642, 0.7229, 0.4173, 0.7229, 0.4173, 0.7666, 0.3642, 0.7792, 0.3726, 0.7468, 0.4331, 0.7932, 0.3784, 0.8157, 0.3046, 0.808, 0.3814, 0.808, 0.3814, 0.8157, 0.3046, 0.8232, 0.3814, 0.8232, 0.3814, 0.8157, 0.3046, 0.838, 0.3785, 0.838, 0.3785, 0.8157, 0.3046, 0.852, 0.3727, 0.852, 0.3727, 0.8157, 0.3046, 0.8646, 0.3643, 0.8646, 0.3643, 0.8157, 0.3046, 0.8753, 0.3536, 0.8753, 0.3536, 0.8157, 0.3046, 0.8837, 0.341, 0.8837, 0.341, 0.8157, 0.3046, 0.8895, 0.327, 0.8895, 0.327, 0.8157, 0.3046, 0.8925, 0.3122, 0.8925, 0.3122, 0.8157, 0.3046, 0.8925, 0.2971, 0.8925, 0.2971, 0.8157, 0.3046, 0.8895, 0.2822, 0.8895, 0.2822, 0.8157, 0.3046, 0.8837, 0.2683, 0.8837, 0.2683, 0.8157, 0.3046, 0.8754, 0.2557, 0.8754, 0.2557, 0.8157, 0.3046, 0.8647, 0.245, 0.8647, 0.245, 0.8157, 0.3046, 0.8521, 0.2366, 0.8521, 0.2366, 0.8157, 0.3046, 0.8382, 0.2308, 0.8382, 0.2308, 0.8157, 0.3046, 0.8234, 0.2278, 0.8234, 0.2278, 0.8157, 0.3046, 0.8083, 0.2278, 0.8083, 0.2278, 0.8157, 0.3046, 0.7934, 0.2307, 0.7934, 0.2307, 0.8157, 0.3046, 0.7794, 0.2365, 0.7794, 0.2365, 0.8157, 0.3046, 0.7669, 0.2449, 0.7669, 0.2449, 0.8157, 0.3046, 0.7561, 0.2555, 0.7561, 0.2555, 0.8157, 0.3046, 0.7477, 0.2681, 0.7477, 0.2681, 0.8157, 0.3046, 0.7419, 0.282, 0.7419, 0.282, 0.8157, 0.3046, 0.7389, 0.2969, 0.7389, 0.2969, 0.8157, 0.3046, 0.7388, 0.312, 0.7388, 0.312, 0.8157, 0.3046, 0.7418, 0.3269, 0.7418, 0.3269, 0.8157, 0.3046, 0.7475, 0.3409, 0.7475, 0.3409, 0.8157, 0.3046, 0.7559, 0.3535, 0.7559, 0.3535, 0.8157, 0.3046, 0.7666, 0.3642, 0.7666, 0.3642, 0.8157, 0.3046, 0.7792, 0.3726, 0.7792, 0.3726, 0.8157, 0.3046, 0.7932, 0.3784, 0.7468, 0.4331, 0.7792, 0.3726, 0.7932, 0.3784, 0.7732, 0.4442, 0.6516, 0.3203, 0.6518, 0.2881, 0.6705, 0.29, 0.6705, 0.3185, 0.9202, 0.1777, 0.9429, 0.2004, 0.9284, 0.2123, 0.9083, 0.1921, 0.7115, 0.177, 0.7384, 0.1592, 0.7472, 0.1758, 0.7235, 0.1916, 0.7378, 0.4499, 0.7109, 0.4319, 0.7229, 0.4173, 0.7468, 0.4331, 0.9796, 0.3207, 0.9733, 0.3524, 0.9552, 0.347, 0.9608, 0.3189, 0.6701, 0.382, 0.6578, 0.3521, 0.676, 0.3466, 0.6868, 0.3731, 0.8638, 0.1472, 0.8936, 0.1597, 0.8846, 0.1763, 0.8583, 0.1653, 0.8933, 0.45, 0.8634, 0.4624, 0.8578, 0.4442, 0.8843, 0.4333, 0.6518, 0.2881, 0.6581, 0.2564, 0.6762, 0.262, 0.6705, 0.29, 0.6705, 0.2266, 0.6885, 0.1997, 0.7032, 0.2119, 0.6872, 0.2355, 0.9732, 0.2568, 0.9795, 0.2885, 0.9607, 0.2904, 0.9551, 0.2624, 0.9733, 0.3524, 0.961, 0.3823, 0.9443, 0.3734, 0.9552, 0.347, 0.8, 0.1407, 0.8322, 0.1408, 0.8303, 0.1595, 0.8018, 0.1595, 0.943, 0.4093, 0.9201, 0.432, 0.9081, 0.4175, 0.9283, 0.3972, 0.9429, 0.2004, 0.9608, 0.2271, 0.9442, 0.2361, 0.9284, 0.2123, 0.7995, 0.4686, 0.7677, 0.4623, 0.7732, 0.4442, 0.8013, 0.4498, 0.6885, 0.1997, 0.7115, 0.177, 0.7235, 0.1916, 0.7032, 0.2119, 0.7677, 0.4623, 0.7378, 0.4499, 0.7468, 0.4331, 0.7732, 0.4442, 0.7384, 0.1592, 0.7683, 0.1468, 0.7737, 0.165, 0.7472, 0.1758, 0.7109, 0.4319, 0.688, 0.409, 0.7027, 0.3969, 0.7229, 0.4173, 0.6578, 0.3521, 0.6516, 0.3203, 0.6705, 0.3185, 0.676, 0.3466, 0.9201, 0.432, 0.8933, 0.45, 0.8843, 0.4333, 0.9081, 0.4175, 0.8936, 0.1597, 0.9202, 0.1777, 0.9083, 0.1921, 0.8846, 0.1763, 0.8634, 0.4624, 0.8317, 0.4686, 0.8298, 0.4499, 0.8578, 0.4442, 0.9795, 0.2885, 0.9796, 0.3207, 0.9608, 0.3189, 0.9607, 0.2904, 0.7683, 0.1468, 0.8, 0.1407, 0.8018, 0.1595, 0.7737, 0.165, 0.8322, 0.1408, 0.8638, 0.1472, 0.8583, 0.1653, 0.8303, 0.1595, 0.6581, 0.2564, 0.6705, 0.2266, 0.6872, 0.2355, 0.6762, 0.262, 0.8317, 0.4686, 0.7995, 0.4686, 0.8013, 0.4498, 0.8298, 0.4499, 0.9608, 0.2271, 0.9732, 0.2568, 0.9551, 0.2624, 0.9442, 0.2361, 0.688, 0.409, 0.6701, 0.382, 0.6868, 0.3731, 0.7027, 0.3969, 0.961, 0.3823, 0.943, 0.4093, 0.9283, 0.3972, 0.9443, 0.3734, 0.2584, 0.4708, 0.2727, 0.4424, 0.2973, 0.4522, 0.2891, 0.4823, 0.2422, 0.5032, 0.2584, 0.4708, 0.2891, 0.4823, 0.2793, 0.5175, 0.2218, 0.5437, 0.2422, 0.5032, 0.2793, 0.5175, 0.2669, 0.5611, 0.1971, 0.5931, 0.2218, 0.5437, 0.2669, 0.5611, 0.2509, 0.616, 0.2958, 0.3967, 0.306, 0.3765, 0.3173, 0.3809, 0.3112, 0.4025, 0.2848, 0.4184, 0.2958, 0.3967, 0.3112, 0.4025, 0.3047, 0.426, 0.2727, 0.4424, 0.2848, 0.4184, 0.3047, 0.426, 0.2973, 0.4522, 0.2669, 0.5611, 0.2793, 0.5175, 0.3185, 0.5239, 0.315, 0.57, 0.2509, 0.616, 0.2669, 0.5611, 0.315, 0.57, 0.31, 0.6286, 0.3112, 0.4025, 0.3173, 0.3809, 0.3292, 0.383, 0.3275, 0.4053, 0.3047, 0.426, 0.3112, 0.4025, 0.3275, 0.4053, 0.3256, 0.4296, 0.2973, 0.4522, 0.3047, 0.426, 0.3256, 0.4296, 0.3236, 0.4571, 0.2891, 0.4823, 0.2973, 0.4522, 0.3236, 0.4571, 0.3214, 0.4876, 0.2793, 0.5175, 0.2891, 0.4823, 0.3214, 0.4876, 0.3185, 0.5239, 0.3214, 0.4876, 0.3236, 0.4571, 0.3503, 0.4562, 0.3541, 0.4868, 0.3185, 0.5239, 0.3214, 0.4876, 0.3541, 0.4868, 0.3584, 0.5233, 0.315, 0.57, 0.3185, 0.5239, 0.3584, 0.5233, 0.3642, 0.5679, 0.31, 0.6286, 0.315, 0.57, 0.3642, 0.5679, 0.3724, 0.6286, 0.3275, 0.4053, 0.3292, 0.383, 0.3413, 0.3827, 0.3439, 0.405, 0.3256, 0.4296, 0.3275, 0.4053, 0.3439, 0.405, 0.3469, 0.4292, 0.3236, 0.4571, 0.3256, 0.4296, 0.3469, 0.4292, 0.3503, 0.4562, 0.3469, 0.4292, 0.3439, 0.405, 0.36, 0.4014, 0.3676, 0.4246, 0.3503, 0.4562, 0.3469, 0.4292, 0.3676, 0.4246, 0.3762, 0.4502, 0.3541, 0.4868, 0.3503, 0.4562, 0.3762, 0.4502, 0.3859, 0.4796, 0.3584, 0.5233, 0.3541, 0.4868, 0.3859, 0.4796, 0.3975, 0.5149, 0.3642, 0.5679, 0.3584, 0.5233, 0.3975, 0.5149, 0.4118, 0.5565, 0.3724, 0.6286, 0.3642, 0.5679, 0.4118, 0.5565, 0.4317, 0.6116, 0.3439, 0.405, 0.3413, 0.3827, 0.3531, 0.3801, 0.36, 0.4014, 0.4118, 0.5565, 0.3975, 0.5149, 0.4338, 0.4985, 0.4559, 0.5367, 0.4317, 0.6116, 0.4118, 0.5565, 0.4559, 0.5367, 0.4847, 0.5852, 0.36, 0.4014, 0.3531, 0.3801, 0.3642, 0.3752, 0.3751, 0.3948, 0.3676, 0.4246, 0.36, 0.4014, 0.3751, 0.3948, 0.3872, 0.4161, 0.3762, 0.4502, 0.3676, 0.4246, 0.3872, 0.4161, 0.4004, 0.4394, 0.3859, 0.4796, 0.3762, 0.4502, 0.4004, 0.4394, 0.4154, 0.4662, 0.3975, 0.5149, 0.3859, 0.4796, 0.4154, 0.4662, 0.4338, 0.4985, 0.4154, 0.4662, 0.4004, 0.4394, 0.422, 0.4243, 0.442, 0.4479, 0.4338, 0.4985, 0.4154, 0.4662, 0.442, 0.4479, 0.4658, 0.4754, 0.4559, 0.5367, 0.4338, 0.4985, 0.4658, 0.4754, 0.495, 0.5092, 0.3642, 0.3752, 0.3539, 0.3568, 0.3604, 0.3522, 0.3741, 0.3684, 0.4847, 0.5852, 0.4559, 0.5367, 0.495, 0.5092, 0.5306, 0.5503, 0.3751, 0.3948, 0.3642, 0.3752, 0.3741, 0.3684, 0.3887, 0.3854, 0.3872, 0.4161, 0.3751, 0.3948, 0.3887, 0.3854, 0.4045, 0.4038, 0.4004, 0.4394, 0.3872, 0.4161, 0.4045, 0.4038, 0.422, 0.4243, 0.4045, 0.4038, 0.3887, 0.3854, 0.4, 0.3735, 0.419, 0.3884, 0.422, 0.4243, 0.4045, 0.4038, 0.419, 0.3884, 0.4402, 0.4052, 0.442, 0.4479, 0.422, 0.4243, 0.4402, 0.4052, 0.4647, 0.4247, 0.4658, 0.4754, 0.442, 0.4479, 0.4647, 0.4247, 0.4927, 0.4467, 0.495, 0.5092, 0.4658, 0.4754, 0.4927, 0.4467, 0.5277, 0.4745, 0.5306, 0.5503, 0.495, 0.5092, 0.5277, 0.4745, 0.5718, 0.5099, 0.3887, 0.3854, 0.3741, 0.3684, 0.3825, 0.3596, 0.4, 0.3735, 0.5277, 0.4745, 0.4927, 0.4467, 0.5137, 0.4136, 0.5538, 0.4342, 0.5718, 0.5099, 0.5277, 0.4745, 0.5538, 0.4342, 0.6057, 0.4606, 0.4, 0.3735, 0.3825, 0.3596, 0.3889, 0.3494, 0.409, 0.3597, 0.419, 0.3884, 0.4, 0.3735, 0.409, 0.3597, 0.4307, 0.3708, 0.4402, 0.4052, 0.419, 0.3884, 0.4307, 0.3708, 0.4547, 0.3831, 0.4647, 0.4247, 0.4402, 0.4052, 0.4547, 0.3831, 0.4819, 0.3971, 0.4927, 0.4467, 0.4647, 0.4247, 0.4819, 0.3971, 0.5137, 0.4136, 0.4819, 0.3971, 0.4547, 0.3831, 0.4644, 0.3585, 0.4939, 0.3671, 0.5137, 0.4136, 0.4819, 0.3971, 0.4939, 0.3671, 0.5286, 0.3774, 0.5538, 0.4342, 0.5137, 0.4136, 0.5286, 0.3774, 0.5716, 0.3898, 0.3889, 0.3494, 0.3701, 0.3398, 0.3731, 0.3324, 0.3934, 0.3382, 0.6057, 0.4606, 0.5538, 0.4342, 0.5716, 0.3898, 0.6245, 0.4044, 0.409, 0.3597, 0.3889, 0.3494, 0.3934, 0.3382, 0.415, 0.3443, 0.4307, 0.3708, 0.409, 0.3597, 0.415, 0.3443, 0.4383, 0.351, 0.4547, 0.3831, 0.4307, 0.3708, 0.4383, 0.351, 0.4644, 0.3585, 0.415, 0.3443, 0.3934, 0.3382, 0.3956, 0.3263, 0.4181, 0.3281, 0.4383, 0.351, 0.415, 0.3443, 0.4181, 0.3281, 0.4423, 0.3302, 0.4644, 0.3585, 0.4383, 0.351, 0.4423, 0.3302, 0.4689, 0.3325, 0.4939, 0.3671, 0.4644, 0.3585, 0.4689, 0.3325, 0.5, 0.3353, 0.5286, 0.3774, 0.4939, 0.3671, 0.5, 0.3353, 0.5361, 0.3388, 0.5716, 0.3898, 0.5286, 0.3774, 0.5361, 0.3388, 0.58, 0.3429, 0.6245, 0.4044, 0.5716, 0.3898, 0.58, 0.3429, 0.6356, 0.3481, 0.5361, 0.3388, 0.5, 0.3353, 0.4996, 0.3029, 0.5364, 0.2993, 0.58, 0.3429, 0.5361, 0.3388, 0.5364, 0.2993, 0.5797, 0.2952, 0.6356, 0.3481, 0.58, 0.3429, 0.5797, 0.2952, 0.6362, 0.2903, 0.4181, 0.3281, 0.3956, 0.3263, 0.3954, 0.3141, 0.4178, 0.3115, 0.4423, 0.3302, 0.4181, 0.3281, 0.4178, 0.3115, 0.442, 0.3089, 0.4689, 0.3325, 0.4423, 0.3302, 0.442, 0.3089, 0.4691, 0.3061, 0.5, 0.3353, 0.4689, 0.3325, 0.4691, 0.3061, 0.4996, 0.3029, 0.4691, 0.3061, 0.442, 0.3089, 0.4376, 0.288, 0.4635, 0.28, 0.4996, 0.3029, 0.4691, 0.3061, 0.4635, 0.28, 0.4931, 0.271, 0.5364, 0.2993, 0.4996, 0.3029, 0.4931, 0.271, 0.5284, 0.2604, 0.5797, 0.2952, 0.5364, 0.2993, 0.5284, 0.2604, 0.5712, 0.2479, 0.3954, 0.3141, 0.3743, 0.3165, 0.3726, 0.3087, 0.3928, 0.3022, 0.6362, 0.2903, 0.5797, 0.2952, 0.5712, 0.2479, 0.6266, 0.2323, 0.4178, 0.3115, 0.3954, 0.3141, 0.3928, 0.3022, 0.4142, 0.2954, 0.442, 0.3089, 0.4178, 0.3115, 0.4142, 0.2954, 0.4376, 0.288, 0.6266, 0.2323, 0.5712, 0.2479, 0.5532, 0.2025, 0.6059, 0.1756, 0.4142, 0.2954, 0.3928, 0.3022, 0.3881, 0.291, 0.4078, 0.2802, 0.4376, 0.288, 0.4142, 0.2954, 0.4078, 0.2802, 0.4291, 0.2685, 0.4635, 0.28, 0.4376, 0.288, 0.4291, 0.2685, 0.4531, 0.2555, 0.4931, 0.271, 0.4635, 0.28, 0.4531, 0.2555, 0.4804, 0.241, 0.5284, 0.2604, 0.4931, 0.271, 0.4804, 0.241, 0.5133, 0.2234, 0.5712, 0.2479, 0.5284, 0.2604, 0.5133, 0.2234, 0.5532, 0.2025, 0.5133, 0.2234, 0.4804, 0.241, 0.4624, 0.2135, 0.4905, 0.1903, 0.5532, 0.2025, 0.5133, 0.2234, 0.4905, 0.1903, 0.5256, 0.1614, 0.6059, 0.1756, 0.5532, 0.2025, 0.5256, 0.1614, 0.5733, 0.1223, 0.4078, 0.2802, 0.3881, 0.291, 0.3812, 0.281, 0.3984, 0.2665, 0.4291, 0.2685, 0.4078, 0.2802, 0.3984, 0.2665, 0.4171, 0.2509, 0.4531, 0.2555, 0.4291, 0.2685, 0.4171, 0.2509, 0.4382, 0.2334, 0.4804, 0.241, 0.4531, 0.2555, 0.4382, 0.2334, 0.4624, 0.2135, 0.4382, 0.2334, 0.4171, 0.2509, 0.4018, 0.2361, 0.4191, 0.2146, 0.4624, 0.2135, 0.4382, 0.2334, 0.4191, 0.2146, 0.4388, 0.1904, 0.4905, 0.1903, 0.4624, 0.2135, 0.4388, 0.1904, 0.462, 0.1619, 0.5256, 0.1614, 0.4905, 0.1903, 0.462, 0.1619, 0.4909, 0.1262, 0.5733, 0.1223, 0.5256, 0.1614, 0.4909, 0.1262, 0.5273, 0.08001, 0.3984, 0.2665, 0.3812, 0.281, 0.3724, 0.2726, 0.3865, 0.255, 0.4171, 0.2509, 0.3984, 0.2665, 0.3865, 0.255, 0.4018, 0.2361, 0.5273, 0.08001, 0.4909, 0.1262, 0.4502, 0.0987, 0.4757, 0.04903, 0.3865, 0.255, 0.3724, 0.2726, 0.3622, 0.266, 0.3726, 0.2459, 0.4018, 0.2361, 0.3865, 0.255, 0.3726, 0.2459, 0.384, 0.2243, 0.4191, 0.2146, 0.4018, 0.2361, 0.384, 0.2243, 0.3966, 0.2001, 0.4388, 0.1904, 0.4191, 0.2146, 0.3966, 0.2001, 0.4112, 0.1724, 0.462, 0.1619, 0.4388, 0.1904, 0.4112, 0.1724, 0.4285, 0.14, 0.4909, 0.1262, 0.462, 0.1619, 0.4285, 0.14, 0.4502, 0.0987, 0.3724, 0.2726, 0.3592, 0.2891, 0.3525, 0.2848, 0.3622, 0.266, 0.4285, 0.14, 0.4112, 0.1724, 0.3807, 0.1599, 0.3916, 0.1244, 0.4502, 0.0987, 0.4285, 0.14, 0.3916, 0.1244, 0.4045, 0.08096, 0.4757, 0.04903, 0.4502, 0.0987, 0.4045, 0.08096, 0.421, 0.02594, 0.3726, 0.2459, 0.3622, 0.266, 0.351, 0.2615, 0.3572, 0.2398, 0.384, 0.2243, 0.3726, 0.2459, 0.3572, 0.2398, 0.3642, 0.2163, 0.3966, 0.2001, 0.384, 0.2243, 0.3642, 0.2163, 0.3717, 0.1902, 0.4112, 0.1724, 0.3966, 0.2001, 0.3717, 0.1902, 0.3807, 0.1599, 0.3717, 0.1902, 0.3642, 0.2163, 0.3431, 0.2121, 0.3455, 0.1849, 0.3807, 0.1599, 0.3717, 0.1902, 0.3455, 0.1849, 0.3484, 0.1541, 0.3916, 0.1244, 0.3807, 0.1599, 0.3484, 0.1541, 0.352, 0.1162, 0.4045, 0.08096, 0.3916, 0.1244, 0.352, 0.1162, 0.3563, 0.07196, 0.421, 0.02594, 0.4045, 0.08096, 0.3563, 0.07196, 0.3623, 0.0137, 0.3572, 0.2398, 0.351, 0.2615, 0.339, 0.2593, 0.3408, 0.2368, 0.3642, 0.2163, 0.3572, 0.2398, 0.3408, 0.2368, 0.3431, 0.2121, 0.3623, 0.0137, 0.3563, 0.07196, 0.307, 0.07171, 0.3016, 0.01232, 0.3408, 0.2368, 0.339, 0.2593, 0.3269, 0.2594, 0.3243, 0.2371, 0.3431, 0.2121, 0.3408, 0.2368, 0.3243, 0.2371, 0.3215, 0.2125, 0.3455, 0.1849, 0.3431, 0.2121, 0.3215, 0.2125, 0.3186, 0.1852, 0.3484, 0.1541, 0.3455, 0.1849, 0.3186, 0.1852, 0.3154, 0.1537, 0.352, 0.1162, 0.3484, 0.1541, 0.3154, 0.1537, 0.3116, 0.1171, 0.3563, 0.07196, 0.352, 0.1162, 0.3116, 0.1171, 0.307, 0.07171, 0.3154, 0.1537, 0.3186, 0.1852, 0.2922, 0.1908, 0.2829, 0.1607, 0.3116, 0.1171, 0.3154, 0.1537, 0.2829, 0.1607, 0.2718, 0.1252, 0.307, 0.07171, 0.3116, 0.1171, 0.2718, 0.1252, 0.2583, 0.08175, 0.3269, 0.2594, 0.3293, 0.2806, 0.3215, 0.2823, 0.3149, 0.262, 0.3016, 0.01232, 0.307, 0.07171, 0.2583, 0.08175, 0.2399, 0.02274, 0.3243, 0.2371, 0.3269, 0.2594, 0.3149, 0.262, 0.308, 0.2405, 0.3215, 0.2125, 0.3243, 0.2371, 0.308, 0.2405, 0.3005, 0.2171, 0.3186, 0.1852, 0.3215, 0.2125, 0.3005, 0.2171, 0.2922, 0.1908, 0.3005, 0.2171, 0.308, 0.2405, 0.2927, 0.247, 0.2807, 0.2254, 0.2922, 0.1908, 0.3005, 0.2171, 0.2807, 0.2254, 0.2675, 0.2016, 0.2829, 0.1607, 0.2922, 0.1908, 0.2675, 0.2016, 0.2525, 0.174, 0.2718, 0.1252, 0.2829, 0.1607, 0.2525, 0.174, 0.2344, 0.1409, 0.2583, 0.08175, 0.2718, 0.1252, 0.2344, 0.1409, 0.2124, 0.1008, 0.2399, 0.02274, 0.2583, 0.08175, 0.2124, 0.1008, 0.1834, 0.04942, 0.308, 0.2405, 0.3149, 0.262, 0.3037, 0.2668, 0.2927, 0.247, 0.2124, 0.1008, 0.2344, 0.1409, 0.2011, 0.1641, 0.1714, 0.1286, 0.1834, 0.04942, 0.2124, 0.1008, 0.1714, 0.1286, 0.1349, 0.08511, 0.2927, 0.247, 0.3037, 0.2668, 0.2938, 0.2738, 0.2791, 0.2566, 0.2807, 0.2254, 0.2927, 0.247, 0.2791, 0.2566, 0.2631, 0.2378, 0.2675, 0.2016, 0.2807, 0.2254, 0.2631, 0.2378, 0.2454, 0.2168, 0.2525, 0.174, 0.2675, 0.2016, 0.2454, 0.2168, 0.2249, 0.1923, 0.2344, 0.1409, 0.2525, 0.174, 0.2249, 0.1923, 0.2011, 0.1641, 0.2249, 0.1923, 0.2454, 0.2168, 0.2267, 0.2362, 0.2017, 0.2163, 0.2011, 0.1641, 0.2249, 0.1923, 0.2017, 0.2163, 0.1727, 0.193, 0.1714, 0.1286, 0.2011, 0.1641, 0.1727, 0.193, 0.1369, 0.1641, 0.1349, 0.08511, 0.1714, 0.1286, 0.1369, 0.1641, 0.09139, 0.1266, 0.2791, 0.2566, 0.2938, 0.2738, 0.2852, 0.2826, 0.2674, 0.2685, 0.2631, 0.2378, 0.2791, 0.2566, 0.2674, 0.2685, 0.2483, 0.2534, 0.2454, 0.2168, 0.2631, 0.2378, 0.2483, 0.2534, 0.2267, 0.2362, 0.2483, 0.2534, 0.2674, 0.2685, 0.2584, 0.2826, 0.2364, 0.2713, 0.2267, 0.2362, 0.2483, 0.2534, 0.2364, 0.2713, 0.212, 0.2588, 0.2017, 0.2163, 0.2267, 0.2362, 0.212, 0.2588, 0.184, 0.2445, 0.1727, 0.193, 0.2017, 0.2163, 0.184, 0.2445, 0.1506, 0.2272, 0.1369, 0.1641, 0.1727, 0.193, 0.1506, 0.2272, 0.1099, 0.2061, 0.09139, 0.1266, 0.1369, 0.1641, 0.1099, 0.2061, 0.0552, 0.1776, 0.2674, 0.2685, 0.2852, 0.2826, 0.2787, 0.2929, 0.2584, 0.2826, 0.1099, 0.2061, 0.1506, 0.2272, 0.1354, 0.2651, 0.09072, 0.2525, 0.2787, 0.2929, 0.2977, 0.3026, 0.2948, 0.3101, 0.2742, 0.3043, 0.0552, 0.1776, 0.1099, 0.2061, 0.09072, 0.2525, 0.03407, 0.2365, 0.2584, 0.2826, 0.2787, 0.2929, 0.2742, 0.3043, 0.2525, 0.2982, 0.2364, 0.2713, 0.2584, 0.2826, 0.2525, 0.2982, 0.2287, 0.2915, 0.212, 0.2588, 0.2364, 0.2713, 0.2287, 0.2915, 0.2024, 0.284, 0.184, 0.2445, 0.212, 0.2588, 0.2024, 0.284, 0.172, 0.2754, 0.1506, 0.2272, 0.184, 0.2445, 0.172, 0.2754, 0.1354, 0.2651, 0.172, 0.2754, 0.2024, 0.284, 0.1972, 0.3105, 0.166, 0.3082, 0.1354, 0.2651, 0.172, 0.2754, 0.166, 0.3082, 0.1289, 0.3055, 0.09072, 0.2525, 0.1354, 0.2651, 0.1289, 0.3055, 0.08287, 0.3022, 0.2742, 0.3043, 0.2948, 0.3101, 0.2934, 0.318, 0.2722, 0.3163, 0.03407, 0.2365, 0.09072, 0.2525, 0.08287, 0.3022, 0.02091, 0.2979, 0.2525, 0.2982, 0.2742, 0.3043, 0.2722, 0.3163, 0.2496, 0.3146, 0.2287, 0.2915, 0.2525, 0.2982, 0.2496, 0.3146, 0.2251, 0.3126, 0.2024, 0.284, 0.2287, 0.2915, 0.2251, 0.3126, 0.1972, 0.3105, 0.2251, 0.3126, 0.2496, 0.3146, 0.2499, 0.3312, 0.2255, 0.3341, 0.1972, 0.3105, 0.2251, 0.3126, 0.2255, 0.3341, 0.1982, 0.3376, 0.166, 0.3082, 0.1972, 0.3105, 0.1982, 0.3376, 0.1671, 0.3414, 0.1289, 0.3055, 0.166, 0.3082, 0.1671, 0.3414, 0.1298, 0.3462, 0.08287, 0.3022, 0.1289, 0.3055, 0.1298, 0.3462, 0.0842, 0.3523, 0.02091, 0.2979, 0.08287, 0.3022, 0.0842, 0.3523, 0.02491, 0.3609, 0.2496, 0.3146, 0.2722, 0.3163, 0.2723, 0.3285, 0.2499, 0.3312, 0.0842, 0.3523, 0.1298, 0.3462, 0.1394, 0.3856, 0.09578, 0.4006, 0.02491, 0.3609, 0.0842, 0.3523, 0.09578, 0.4006, 0.0408, 0.4201, 0.2499, 0.3312, 0.2723, 0.3285, 0.275, 0.3404, 0.2535, 0.3474, 0.2255, 0.3341, 0.2499, 0.3312, 0.2535, 0.3474, 0.2302, 0.355, 0.1982, 0.3376, 0.2255, 0.3341, 0.2302, 0.355, 0.2042, 0.3638, 0.1671, 0.3414, 0.1982, 0.3376, 0.2042, 0.3638, 0.1741, 0.3738, 0.1298, 0.3462, 0.1671, 0.3414, 0.1741, 0.3738, 0.1394, 0.3856, 0.2042, 0.3638, 0.2302, 0.355, 0.2388, 0.3747, 0.2153, 0.3882, 0.1741, 0.3738, 0.2042, 0.3638, 0.2153, 0.3882, 0.1878, 0.4039, 0.1394, 0.3856, 0.1741, 0.3738, 0.1878, 0.4039, 0.1561, 0.4221, 0.09578, 0.4006, 0.1394, 0.3856, 0.1561, 0.4221, 0.1159, 0.4454, 0.275, 0.3404, 0.2953, 0.3338, 0.2985, 0.3412, 0.28, 0.3516, 0.0408, 0.4201, 0.09578, 0.4006, 0.1159, 0.4454, 0.06721, 0.4738, 0.2535, 0.3474, 0.275, 0.3404, 0.28, 0.3516, 0.2603, 0.3626, 0.2302, 0.355, 0.2535, 0.3474, 0.2603, 0.3626, 0.2388, 0.3747, 0.06721, 0.4738, 0.1159, 0.4454, 0.1458, 0.4843, 0.101, 0.524, 0.2603, 0.3626, 0.28, 0.3516, 0.287, 0.3615, 0.2699, 0.3761, 0.2388, 0.3747, 0.2603, 0.3626, 0.2699, 0.3761, 0.2511, 0.3923, 0.2153, 0.3882, 0.2388, 0.3747, 0.2511, 0.3923, 0.2305, 0.4102, 0.1878, 0.4039, 0.2153, 0.3882, 0.2305, 0.4102, 0.2071, 0.4305, 0.1561, 0.4221, 0.1878, 0.4039, 0.2071, 0.4305, 0.1789, 0.455, 0.1159, 0.4454, 0.1561, 0.4221, 0.1789, 0.455, 0.1458, 0.4843, 0.1789, 0.455, 0.2071, 0.4305, 0.231, 0.4529, 0.2082, 0.4824, 0.1458, 0.4843, 0.1789, 0.455, 0.2082, 0.4824, 0.181, 0.5178, 0.101, 0.524, 0.1458, 0.4843, 0.181, 0.5178, 0.1466, 0.5637, 0.2699, 0.3761, 0.287, 0.3615, 0.2958, 0.3699, 0.2818, 0.3877, 0.2511, 0.3923, 0.2699, 0.3761, 0.2818, 0.3877, 0.2668, 0.4069, 0.2305, 0.4102, 0.2511, 0.3923, 0.2668, 0.4069, 0.2501, 0.4285, 0.2071, 0.4305, 0.2305, 0.4102, 0.2501, 0.4285, 0.231, 0.4529, 0.2501, 0.4285, 0.2668, 0.4069, 0.2848, 0.4184, 0.2727, 0.4424, 0.231, 0.4529, 0.2501, 0.4285, 0.2727, 0.4424, 0.2584, 0.4708, 0.2082, 0.4824, 0.231, 0.4529, 0.2584, 0.4708, 0.2422, 0.5032, 0.181, 0.5178, 0.2082, 0.4824, 0.2422, 0.5032, 0.2218, 0.5437, 0.2958, 0.3699, 0.3089, 0.3533, 0.3156, 0.3576, 0.306, 0.3765, 0.1466, 0.5637, 0.181, 0.5178, 0.2218, 0.5437, 0.1971, 0.5931, 0.2818, 0.3877, 0.2958, 0.3699, 0.306, 0.3765, 0.2958, 0.3967, 0.2668, 0.4069, 0.2818, 0.3877, 0.2958, 0.3967, 0.2848, 0.4184, 0.306, 0.3765, 0.3156, 0.3576, 0.3231, 0.3605, 0.3173, 0.3809, 0.3173, 0.3809, 0.3231, 0.3605, 0.3309, 0.3619, 0.3292, 0.383, 0.3292, 0.383, 0.3309, 0.3619, 0.3388, 0.3617, 0.3413, 0.3827, 0.3413, 0.3827, 0.3388, 0.3617, 0.3466, 0.36, 0.3531, 0.3801, 0.3531, 0.3801, 0.3466, 0.36, 0.3539, 0.3568, 0.3642, 0.3752, 0.3741, 0.3684, 0.3604, 0.3522, 0.3659, 0.3465, 0.3825, 0.3596, 0.3825, 0.3596, 0.3659, 0.3465, 0.3701, 0.3398, 0.3889, 0.3494, 0.3934, 0.3382, 0.3731, 0.3324, 0.3745, 0.3245, 0.3956, 0.3263, 0.3956, 0.3263, 0.3745, 0.3245, 0.3743, 0.3165, 0.3954, 0.3141, 0.3928, 0.3022, 0.3726, 0.3087, 0.3694, 0.3014, 0.3881, 0.291, 0.3881, 0.291, 0.3694, 0.3014, 0.3649, 0.2947, 0.3812, 0.281, 0.3812, 0.281, 0.3649, 0.2947, 0.3592, 0.2891, 0.3724, 0.2726, 0.3622, 0.266, 0.3525, 0.2848, 0.3451, 0.2818, 0.351, 0.2615, 0.351, 0.2615, 0.3451, 0.2818, 0.3372, 0.2804, 0.339, 0.2593, 0.339, 0.2593, 0.3372, 0.2804, 0.3293, 0.2806, 0.3269, 0.2594, 0.3149, 0.262, 0.3215, 0.2823, 0.3141, 0.2854, 0.3037, 0.2668, 0.3037, 0.2668, 0.3141, 0.2854, 0.3076, 0.29, 0.2938, 0.2738, 0.2938, 0.2738, 0.3076, 0.29, 0.302, 0.2958, 0.2852, 0.2826, 0.2852, 0.2826, 0.302, 0.2958, 0.2977, 0.3026, 0.2787, 0.2929, 0.2722, 0.3163, 0.2934, 0.318, 0.2936, 0.326, 0.2723, 0.3285, 0.2723, 0.3285, 0.2936, 0.326, 0.2953, 0.3338, 0.275, 0.3404, 0.28, 0.3516, 0.2985, 0.3412, 0.3031, 0.3477, 0.287, 0.3615, 0.287, 0.3615, 0.3031, 0.3477, 0.3089, 0.3533, 0.2958, 0.3699, 0.4847, 0.5852, 0.5306, 0.5503, 0.5306, 0.5503, 0.4847, 0.5852, 0.5733, 0.1223, 0.5273, 0.08001, 0.5273, 0.08001, 0.5733, 0.1223, 0.5273, 0.08001, 0.4757, 0.04903, 0.4757, 0.04903, 0.5273, 0.08001, 0.03407, 0.2365, 0.02091, 0.2979, 0.02091, 0.2979, 0.03407, 0.2365, 0.1971, 0.5931, 0.2509, 0.616, 0.2509, 0.616, 0.1971, 0.5931, 0.6362, 0.2903, 0.6266, 0.2323, 0.6266, 0.2323, 0.6362, 0.2903, 0.31, 0.6286, 0.3724, 0.6286, 0.3724, 0.6286, 0.31, 0.6286, 0.5718, 0.5099, 0.6057, 0.4606, 0.6057, 0.4606, 0.5718, 0.5099, 0.02491, 0.3609, 0.0408, 0.4201, 0.0408, 0.4201, 0.02491, 0.3609, 0.6245, 0.4044, 0.6356, 0.3481, 0.6356, 0.3481, 0.6245, 0.4044, 0.0408, 0.4201, 0.06721, 0.4738, 0.06721, 0.4738, 0.0408, 0.4201, 0.09139, 0.1266, 0.0552, 0.1776, 0.0552, 0.1776, 0.09139, 0.1266, 0.1349, 0.08511, 0.09139, 0.1266, 0.09139, 0.1266, 0.1349, 0.08511, 0.421, 0.02594, 0.3623, 0.0137, 0.3623, 0.0137, 0.421, 0.02594, 0.4317, 0.6116, 0.4847, 0.5852, 0.4847, 0.5852, 0.4317, 0.6116, 0.0552, 0.1776, 0.03407, 0.2365, 0.03407, 0.2365, 0.0552, 0.1776, 0.2399, 0.02274, 0.1834, 0.04942, 0.1834, 0.04942, 0.2399, 0.02274, 0.2509, 0.616, 0.31, 0.6286, 0.31, 0.6286, 0.2509, 0.616, 0.6356, 0.3481, 0.6362, 0.2903, 0.6362, 0.2903, 0.6356, 0.3481, 0.1466, 0.5637, 0.1971, 0.5931, 0.1971, 0.5931, 0.1466, 0.5637, 0.101, 0.524, 0.1466, 0.5637, 0.1466, 0.5637, 0.101, 0.524, 0.5306, 0.5503, 0.5718, 0.5099, 0.5718, 0.5099, 0.5306, 0.5503, 0.02091, 0.2979, 0.02491, 0.3609, 0.02491, 0.3609, 0.02091, 0.2979, 0.1834, 0.04942, 0.1349, 0.08511, 0.1349, 0.08511, 0.1834, 0.04942, 0.4757, 0.04903, 0.421, 0.02594, 0.421, 0.02594, 0.4757, 0.04903, 0.6266, 0.2323, 0.6059, 0.1756, 0.6059, 0.1756, 0.6266, 0.2323, 0.3724, 0.6286, 0.4317, 0.6116, 0.4317, 0.6116, 0.3724, 0.6286, 0.3623, 0.0137, 0.3016, 0.01232, 0.3016, 0.01232, 0.3623, 0.0137, 0.6057, 0.4606, 0.6245, 0.4044, 0.6245, 0.4044, 0.6057, 0.4606, 0.6059, 0.1756, 0.5733, 0.1223, 0.5733, 0.1223, 0.6059, 0.1756, 0.06721, 0.4738, 0.101, 0.524, 0.101, 0.524, 0.06721, 0.4738, 0.3016, 0.01232, 0.2399, 0.02274, 0.2399, 0.02274, 0.3016, 0.01232, 0.3016, 0.01232, 0.2399, 0.02274, 0.2399, 0.02274, 0.3016, 0.01232, 0.06721, 0.4738, 0.101, 0.524, 0.101, 0.524, 0.06721, 0.4738, 0.6059, 0.1756, 0.5733, 0.1223, 0.5733, 0.1223, 0.6059, 0.1756, 0.6057, 0.4606, 0.6245, 0.4044, 0.6245, 0.4044, 0.6057, 0.4606, 0.3623, 0.0137, 0.3016, 0.01232, 0.3016, 0.01232, 0.3623, 0.0137, 0.3724, 0.6286, 0.4317, 0.6116, 0.4317, 0.6116, 0.3724, 0.6286, 0.6266, 0.2323, 0.6059, 0.1756, 0.6059, 0.1756, 0.6266, 0.2323, 0.4757, 0.04903, 0.421, 0.02594, 0.421, 0.02594, 0.4757, 0.04903, 0.1834, 0.04942, 0.1349, 0.08511, 0.1349, 0.08511, 0.1834, 0.04942, 0.02091, 0.2979, 0.02491, 0.3609, 0.02491, 0.3609, 0.02091, 0.2979, 0.5306, 0.5503, 0.5718, 0.5099, 0.5718, 0.5099, 0.5306, 0.5503, 0.101, 0.524, 0.1466, 0.5637, 0.1466, 0.5637, 0.101, 0.524, 0.1466, 0.5637, 0.1971, 0.5931, 0.1971, 0.5931, 0.1466, 0.5637, 0.6356, 0.3481, 0.6362, 0.2903, 0.6362, 0.2903, 0.6356, 0.3481, 0.2509, 0.616, 0.31, 0.6286, 0.31, 0.6286, 0.2509, 0.616, 0.2399, 0.02274, 0.1834, 0.04942, 0.1834, 0.04942, 0.2399, 0.02274, 0.0552, 0.1776, 0.03407, 0.2365, 0.03407, 0.2365, 0.0552, 0.1776, 0.4317, 0.6116, 0.4847, 0.5852, 0.4847, 0.5852, 0.4317, 0.6116, 0.421, 0.02594, 0.3623, 0.0137, 0.3623, 0.0137, 0.421, 0.02594, 0.1349, 0.08511, 0.09139, 0.1266, 0.09139, 0.1266, 0.1349, 0.08511, 0.09139, 0.1266, 0.0552, 0.1776, 0.0552, 0.1776, 0.09139, 0.1266, 0.0408, 0.4201, 0.06721, 0.4738, 0.06721, 0.4738, 0.0408, 0.4201, 0.6245, 0.4044, 0.6356, 0.3481, 0.6356, 0.3481, 0.6245, 0.4044, 0.02491, 0.3609, 0.0408, 0.4201, 0.0408, 0.4201, 0.02491, 0.3609, 0.5718, 0.5099, 0.6057, 0.4606, 0.6057, 0.4606, 0.5718, 0.5099, 0.31, 0.6286, 0.3724, 0.6286, 0.3724, 0.6286, 0.31, 0.6286, 0.6362, 0.2903, 0.6266, 0.2323, 0.6266, 0.2323, 0.6362, 0.2903, 0.1971, 0.5931, 0.2509, 0.616, 0.2509, 0.616, 0.1971, 0.5931, 0.03407, 0.2365, 0.02091, 0.2979, 0.02091, 0.2979, 0.03407, 0.2365, 0.5273, 0.08001, 0.4757, 0.04903, 0.4757, 0.04903, 0.5273, 0.08001, 0.5733, 0.1223, 0.5273, 0.08001, 0.5273, 0.08001, 0.5733, 0.1223, 0.4847, 0.5852, 0.5306, 0.5503, 0.5306, 0.5503, 0.4847, 0.5852, 0.4847, 0.5852, 0.5306, 0.5503, 0.5306, 0.5503, 0.4847, 0.5852, 0.5733, 0.1223, 0.5273, 0.08001, 0.5273, 0.08001, 0.5733, 0.1223, 0.5273, 0.08001, 0.4757, 0.04903, 0.4757, 0.04903, 0.5273, 0.08001, 0.03407, 0.2365, 0.02091, 0.2979, 0.02091, 0.2979, 0.03407, 0.2365, 0.1971, 0.5931, 0.2509, 0.616, 0.2509, 0.616, 0.1971, 0.5931, 0.6362, 0.2903, 0.6266, 0.2323, 0.6266, 0.2323, 0.6362, 0.2903, 0.31, 0.6286, 0.3724, 0.6286, 0.3724, 0.6286, 0.31, 0.6286, 0.5718, 0.5099, 0.6057, 0.4606, 0.6057, 0.4606, 0.5718, 0.5099, 0.02491, 0.3609, 0.0408, 0.4201, 0.0408, 0.4201, 0.02491, 0.3609, 0.6245, 0.4044, 0.6356, 0.3481, 0.6356, 0.3481, 0.6245, 0.4044, 0.0408, 0.4201, 0.06721, 0.4738, 0.06721, 0.4738, 0.0408, 0.4201, 0.09139, 0.1266, 0.0552, 0.1776, 0.0552, 0.1776, 0.09139, 0.1266, 0.1349, 0.08511, 0.09139, 0.1266, 0.09139, 0.1266, 0.1349, 0.08511, 0.421, 0.02594, 0.3623, 0.0137, 0.3623, 0.0137, 0.421, 0.02594, 0.4317, 0.6116, 0.4847, 0.5852, 0.4847, 0.5852, 0.4317, 0.6116, 0.0552, 0.1776, 0.03407, 0.2365, 0.03407, 0.2365, 0.0552, 0.1776, 0.2399, 0.02274, 0.1834, 0.04942, 0.1834, 0.04942, 0.2399, 0.02274, 0.2509, 0.616, 0.31, 0.6286, 0.31, 0.6286, 0.2509, 0.616, 0.6356, 0.3481, 0.6362, 0.2903, 0.6362, 0.2903, 0.6356, 0.3481, 0.1466, 0.5637, 0.1971, 0.5931, 0.1971, 0.5931, 0.1466, 0.5637, 0.101, 0.524, 0.1466, 0.5637, 0.1466, 0.5637, 0.101, 0.524, 0.5306, 0.5503, 0.5718, 0.5099, 0.5718, 0.5099, 0.5306, 0.5503, 0.02091, 0.2979, 0.02491, 0.3609, 0.02491, 0.3609, 0.02091, 0.2979, 0.1834, 0.04942, 0.1349, 0.08511, 0.1349, 0.08511, 0.1834, 0.04942, 0.4757, 0.04903, 0.421, 0.02594, 0.421, 0.02594, 0.4757, 0.04903, 0.6266, 0.2323, 0.6059, 0.1756, 0.6059, 0.1756, 0.6266, 0.2323, 0.3724, 0.6286, 0.4317, 0.6116, 0.4317, 0.6116, 0.3724, 0.6286, 0.3623, 0.0137, 0.3016, 0.01232, 0.3016, 0.01232, 0.3623, 0.0137, 0.6057, 0.4606, 0.6245, 0.4044, 0.6245, 0.4044, 0.6057, 0.4606, 0.6059, 0.1756, 0.5733, 0.1223, 0.5733, 0.1223, 0.6059, 0.1756, 0.06721, 0.4738, 0.101, 0.524, 0.101, 0.524, 0.06721, 0.4738, 0.3016, 0.01232, 0.2399, 0.02274, 0.2399, 0.02274, 0.3016, 0.01232, 0.3016, 0.01232, 0.2399, 0.02274, 0.2399, 0.02274, 0.3016, 0.01232, 0.06721, 0.4738, 0.101, 0.524, 0.101, 0.524, 0.06721, 0.4738, 0.6059, 0.1756, 0.5733, 0.1223, 0.5733, 0.1223, 0.6059, 0.1756, 0.6057, 0.4606, 0.6245, 0.4044, 0.6245, 0.4044, 0.6057, 0.4606, 0.3623, 0.0137, 0.3016, 0.01232, 0.3016, 0.01232, 0.3623, 0.0137, 0.3724, 0.6286, 0.4317, 0.6116, 0.4317, 0.6116, 0.3724, 0.6286, 0.6266, 0.2323, 0.6059, 0.1756, 0.6059, 0.1756, 0.6266, 0.2323, 0.4757, 0.04903, 0.421, 0.02594, 0.421, 0.02594, 0.4757, 0.04903, 0.1834, 0.04942, 0.1349, 0.08511, 0.1349, 0.08511, 0.1834, 0.04942, 0.02091, 0.2979, 0.02491, 0.3609, 0.02491, 0.3609, 0.02091, 0.2979, 0.5306, 0.5503, 0.5718, 0.5099, 0.5718, 0.5099, 0.5306, 0.5503, 0.101, 0.524, 0.1466, 0.5637, 0.1466, 0.5637, 0.101, 0.524, 0.1466, 0.5637, 0.1971, 0.5931, 0.1971, 0.5931, 0.1466, 0.5637, 0.6356, 0.3481, 0.6362, 0.2903, 0.6362, 0.2903, 0.6356, 0.3481, 0.2509, 0.616, 0.31, 0.6286, 0.31, 0.6286, 0.2509, 0.616, 0.2399, 0.02274, 0.1834, 0.04942, 0.1834, 0.04942, 0.2399, 0.02274, 0.0552, 0.1776, 0.03407, 0.2365, 0.03407, 0.2365, 0.0552, 0.1776, 0.4317, 0.6116, 0.4847, 0.5852, 0.4847, 0.5852, 0.4317, 0.6116, 0.421, 0.02594, 0.3623, 0.0137, 0.3623, 0.0137, 0.421, 0.02594, 0.1349, 0.08511, 0.09139, 0.1266, 0.09139, 0.1266, 0.1349, 0.08511, 0.09139, 0.1266, 0.0552, 0.1776, 0.0552, 0.1776, 0.09139, 0.1266, 0.0408, 0.4201, 0.06721, 0.4738, 0.06721, 0.4738, 0.0408, 0.4201, 0.6245, 0.4044, 0.6356, 0.3481, 0.6356, 0.3481, 0.6245, 0.4044, 0.02491, 0.3609, 0.0408, 0.4201, 0.0408, 0.4201, 0.02491, 0.3609, 0.5718, 0.5099, 0.6057, 0.4606, 0.6057, 0.4606, 0.5718, 0.5099, 0.31, 0.6286, 0.3724, 0.6286, 0.3724, 0.6286, 0.31, 0.6286, 0.6362, 0.2903, 0.6266, 0.2323, 0.6266, 0.2323, 0.6362, 0.2903, 0.1971, 0.5931, 0.2509, 0.616, 0.2509, 0.616, 0.1971, 0.5931, 0.03407, 0.2365, 0.02091, 0.2979, 0.02091, 0.2979, 0.03407, 0.2365, 0.5273, 0.08001, 0.4757, 0.04903, 0.4757, 0.04903, 0.5273, 0.08001, 0.5733, 0.1223, 0.5273, 0.08001, 0.5273, 0.08001, 0.5733, 0.1223, 0.4847, 0.5852, 0.5306, 0.5503, 0.5306, 0.5503, 0.4847, 0.5852, 0.0408, 0.4201, 0.06721, 0.4738, 0.3286, 0.3204, 0.421, 0.02594, 0.3623, 0.0137, 0.3286, 0.3204, 0.5306, 0.5503, 0.5718, 0.5099, 0.3286, 0.3204, 0.02091, 0.2979, 0.02491, 0.3609, 0.3286, 0.3204, 0.4317, 0.6116, 0.4847, 0.5852, 0.3286, 0.3204, 0.5273, 0.08001, 0.4757, 0.04903, 0.3286, 0.3204, 0.0552, 0.1776, 0.03407, 0.2365, 0.3286, 0.3204, 0.31, 0.6286, 0.3724, 0.6286, 0.3286, 0.3204, 0.6059, 0.1756, 0.5733, 0.1223, 0.3286, 0.3204, 0.1349, 0.08511, 0.09139, 0.1266, 0.3286, 0.3204, 0.1971, 0.5931, 0.2509, 0.616, 0.3286, 0.3204, 0.6362, 0.2903, 0.6266, 0.2323, 0.3286, 0.3204, 0.1466, 0.5637, 0.1971, 0.5931, 0.3286, 0.3204, 0.2399, 0.02274, 0.1834, 0.04942, 0.3286, 0.3204, 0.6245, 0.4044, 0.6356, 0.3481, 0.3286, 0.3204, 0.06721, 0.4738, 0.101, 0.524, 0.3286, 0.3204, 0.3623, 0.0137, 0.3016, 0.01232, 0.3286, 0.3204, 0.5718, 0.5099, 0.6057, 0.4606, 0.3286, 0.3204, 0.02491, 0.3609, 0.0408, 0.4201, 0.3286, 0.3204, 0.4757, 0.04903, 0.421, 0.02594, 0.3286, 0.3204, 0.4847, 0.5852, 0.5306, 0.5503, 0.3286, 0.3204, 0.03407, 0.2365, 0.02091, 0.2979, 0.3286, 0.3204, 0.3724, 0.6286, 0.4317, 0.6116, 0.3286, 0.3204, 0.5733, 0.1223, 0.5273, 0.08001, 0.3286, 0.3204, 0.09139, 0.1266, 0.0552, 0.1776, 0.3286, 0.3204, 0.2509, 0.616, 0.31, 0.6286, 0.3286, 0.3204, 0.6266, 0.2323, 0.6059, 0.1756, 0.3286, 0.3204, 0.1834, 0.04942, 0.1349, 0.08511, 0.3286, 0.3204, 0.6356, 0.3481, 0.6362, 0.2903, 0.3286, 0.3204, 0.101, 0.524, 0.1466, 0.5637, 0.3286, 0.3204, 0.3016, 0.01232, 0.2399, 0.02274, 0.3286, 0.3204, 0.6057, 0.4606, 0.6245, 0.4044, 0.3286, 0.3204])
me_eye_1.materials.append(mat_eye_white)
me_eye_1.materials.append(mat_eye_tranz_001)
me_eye_1.materials.append(mat_eyeblack)
me_eye_1.materials.append(mat_eye_iris)
me_eye_1.use_remesh_preserve_volume = False
me_eye_1.use_remesh_preserve_attributes = False
me_eye_1.use_mirror_vertex_groups = False
me_eye_1.update()

# ---- objects
ob_hemi = bpy.data.objects.new('Hemi', light_hemi)
ob_eyeball_1 = bpy.data.objects.new('eyeball_1', me_eye_1)

# ---- transforms, parenting, visibility, modifiers, constraints
ob_hemi.location = (5.931, -6.107, 6.727)
ob_hemi.rotation_euler = (0.5923, 0.4472, 0.02602)
ob_hemi.lineart.crease_threshold = 0.0
ob_eyeball_1.location = (-0.4975, -1.695, 0.5079)
ob_eyeball_1.rotation_euler = (1.571, 2.22e-16, 2.22e-16)
ob_eyeball_1.scale = (0.06132, 0.06132, 0.06132)
ob_eyeball_1.lineart.crease_threshold = 0.0
_m = ob_eyeball_1.modifiers.new('Subsurf', 'SUBSURF')
_m.uv_smooth = 'PRESERVE_CORNERS'
_m.quality = 2
_m.levels = 2
_m.show_only_control_edges = False

# ---- collection membership
col_collection_1.objects.link(ob_hemi)
col_collection_1.objects.link(ob_eyeball_1)

# ---- scene / render settings (as saved in the file)
scene.frame_start = 1; scene.frame_end = 250; scene.frame_set(1)
scene.render.engine = 'BLENDER_EEVEE_NEXT'
scene.render.image_settings.file_format = 'JPEG'
scene.render.image_settings.quality = 100
scene.render.resolution_x = 1028
scene.render.resolution_y = 800
scene.render.resolution_percentage = 200
scene.render.dither_intensity = 0.0
scene.cycles.use_denoising = False
scene.cycles.samples = 10
scene.cycles.sampling_pattern = 'TABULATED_SOBOL'
scene.cycles.light_sampling_threshold = 0.0
scene.cycles.use_adaptive_sampling = False
scene.cycles.use_light_tree = False
scene.cycles.blur_glossy = 0.0
scene.cycles.pixel_filter_type = 'GAUSSIAN'
scene.cycles.sample_clamp_indirect = 0.0
scene.view_settings.view_transform = 'Standard'
bpy.context.view_layer.update()

# ---- added for rendering (the .blend has no active camera): camera
cam_auto = bpy.data.cameras.new('AutoCamera')
cam_auto.lens = 50.0
cam_auto.sensor_width = 36.0
cam_auto.clip_end = 1000.0
ob_auto_camera = bpy.data.objects.new('AutoCamera', cam_auto)
scene.collection.objects.link(ob_auto_camera)
ob_auto_camera.location = (-0.112859, -2.15766, 0.81564)
ob_auto_camera.rotation_euler = (1.09748, -7.21219e-08, 0.694738)
scene.camera = ob_auto_camera
bpy.context.view_layer.update()
